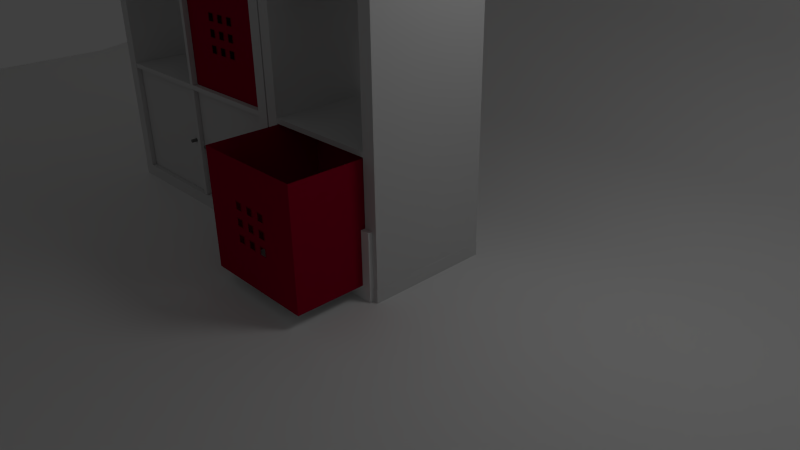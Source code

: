 # Source: EXPEDITconverted.blend  (saved by Blender 2.60.0; exported with 4.5.12 LTS)
import bpy
from mathutils import Matrix  # noqa: F401  (used for matrix-valued properties, if any)

bpy.ops.wm.read_factory_settings(use_empty=True)
scene = bpy.context.scene
scene.name = 'Scene'

# ---- collections
col_collection_1 = bpy.data.collections.new('Collection 1'); scene.collection.children.link(col_collection_1)

# ---- materials (node trees are filled in below, after node groups)
mat_blanc = bpy.data.materials.new('Blanc')
mat_blanc.alpha_threshold = 0.0
mat_blanc.use_transparent_shadow = False
mat_blanc.diffuse_color = (0.64, 0.64, 0.64, 1.0)
mat_blanc.specular_color = (0.5, 0.5, 0.5)
mat_blanc.roughness = 0.5
mat_blanc.line_color = (0.0, 0.0, 0.0, 1.0)
mat_alu = bpy.data.materials.new('alu')
mat_alu.alpha_threshold = 0.0
mat_alu.use_transparent_shadow = False
mat_alu.diffuse_color = (0.1712, 0.1712, 0.1712, 1.0)
mat_alu.specular_color = (0.5, 0.5, 0.5)
mat_alu.roughness = 0.5
mat_alu.line_color = (0.0, 0.0, 0.0, 1.0)
mat_material_001 = bpy.data.materials.new('Material.001')
mat_material_001.alpha_threshold = 0.0
mat_material_001.use_transparent_shadow = False
mat_material_001.diffuse_color = (0.3264, 0.0, 0.02295, 1.0)
mat_material_001.specular_color = (0.1765, 0.07987, 0.07762)
mat_material_001.roughness = 0.5
mat_material_001.line_color = (0.0, 0.0, 0.0, 1.0)
mat_material_003 = bpy.data.materials.new('Material.003')
mat_material_003.alpha_threshold = 0.0
mat_material_003.use_transparent_shadow = False
mat_material_003.diffuse_color = (0.64, 0.64, 0.64, 1.0)
mat_material_003.specular_color = (0.306, 0.306, 0.306)
mat_material_003.roughness = 0.5
mat_material_003.line_color = (0.0, 0.0, 0.0, 1.0)
mat_material = bpy.data.materials.new('Material')
mat_material.alpha_threshold = 0.0
mat_material.use_transparent_shadow = False
mat_material.roughness = 0.5
mat_material.line_color = (0.0, 0.0, 0.0, 1.0)

# ---- material node trees

# ---- world
world_world = bpy.data.worlds.new('World'); scene.world = world_world
world_world.color = (0.05088, 0.05088, 0.05088)
world_world.use_sun_shadow = False
world_world.sun_shadow_jitter_overblur = 0.0
world_world.cycles.sampling_method = 'MANUAL'
world_world.cycles.sample_map_resolution = 256

# ---- cameras
cam_camera_001 = bpy.data.cameras.new('Camera.001')
cam_camera_001.clip_end = 100.0
cam_camera_001.lens = 35.0
cam_camera_001.dof.focus_distance = 0.0
cam_camera_001.dof.aperture_fstop = 128.0
cam_camera = bpy.data.cameras.new('Camera')
cam_camera.clip_end = 100.0
cam_camera.lens = 35.0
cam_camera.ortho_scale = 7.314
cam_camera.dof.focus_distance = 0.0
cam_camera.dof.aperture_fstop = 128.0

# ---- lights
light_lamp_001 = bpy.data.lights.new('Lamp.001', 'AREA')
light_lamp_001.transmission_factor = 0.0
light_lamp_001.cutoff_distance = 30.0
light_lamp_001.energy = 7.854
light_lamp_001.shadow_buffer_clip_start = 1.001
light_lamp_001.shadow_soft_size = 2.0
light_lamp_001.shadow_maximum_resolution = 0.006
light_lamp_001.use_absolute_resolution = True
light_lamp_001.size = 2.0
light_lamp_001.size_y = 1.0
light_lamp_001.cycles.use_multiple_importance_sampling = False
light_area = bpy.data.lights.new('Area', 'AREA')
light_area.color = (1.0, 0.9367, 0.7829)
light_area.transmission_factor = 0.0
light_area.energy = 6.283
light_area.shadow_buffer_clip_start = 0.5
light_area.shadow_soft_size = 1.0
light_area.shadow_maximum_resolution = 0.006
light_area.use_absolute_resolution = True
light_area.size = 1.0
light_area.size_y = 1.0
light_area.cycles.use_multiple_importance_sampling = False
light_lamp = bpy.data.lights.new('Lamp', 'POINT')
light_lamp.transmission_factor = 0.0
light_lamp.cutoff_distance = 30.0
light_lamp.energy = 100.0
light_lamp.shadow_buffer_clip_start = 1.001
light_lamp.shadow_soft_size = 1.0
light_lamp.shadow_maximum_resolution = 0.006
light_lamp.use_absolute_resolution = True
light_lamp.cycles.use_multiple_importance_sampling = False

# ---- meshes
me_cube_009_mesh = bpy.data.meshes.new('Cube_009-mesh')
me_cube_009_mesh.from_pydata([(1.0, 1.0, -1.0), (1.0, -1.0, -1.0), (-1.0, -1.0, -1.0), (-1.0, 1.0, -1.0), (1.0, 1.0, 1.0), (1.0, -1.0, 1.0), (-1.0, -1.0, 1.0), (-1.0, 1.0, 1.0)], [], [(0, 1, 2, 3), (4, 7, 6, 5), (0, 4, 5, 1), (1, 5, 6, 2), (2, 6, 7, 3), (4, 0, 3, 7)])
me_cube_009_mesh.materials.append(mat_blanc)
me_cube_009_mesh.use_remesh_preserve_volume = False
me_cube_009_mesh.use_remesh_preserve_attributes = False
me_cube_009_mesh.use_mirror_vertex_groups = False
me_cube_009_mesh.update()
me_cube_010_mesh = bpy.data.meshes.new('Cube_010-mesh')
me_cube_010_mesh.from_pydata([(1.0, 1.0, -1.0), (1.0, -1.0, -1.0), (-1.0, -1.0, -1.0), (-1.0, 1.0, -1.0), (1.0, 1.0, 1.0), (1.0, -1.0, 1.0), (-1.0, -1.0, 1.0), (-1.0, 1.0, 1.0)], [], [(0, 1, 2, 3), (4, 7, 6, 5), (0, 4, 5, 1), (1, 5, 6, 2), (2, 6, 7, 3), (4, 0, 3, 7)])
me_cube_010_mesh.materials.append(mat_blanc)
me_cube_010_mesh.use_remesh_preserve_volume = False
me_cube_010_mesh.use_remesh_preserve_attributes = False
me_cube_010_mesh.use_mirror_vertex_groups = False
me_cube_010_mesh.update()
me_cube_011_mesh = bpy.data.meshes.new('Cube_011-mesh')
me_cube_011_mesh.from_pydata([(1.0, 1.0, -1.0), (1.0, -1.0, -1.0), (-1.0, -1.0, -1.0), (-1.0, 1.0, -1.0), (1.0, 1.0, 1.0), (1.0, -1.0, 1.0), (-1.0, -1.0, 1.0), (-1.0, 1.0, 1.0)], [], [(0, 1, 2, 3), (4, 7, 6, 5), (0, 4, 5, 1), (1, 5, 6, 2), (2, 6, 7, 3), (4, 0, 3, 7)])
me_cube_011_mesh.materials.append(mat_blanc)
me_cube_011_mesh.use_remesh_preserve_volume = False
me_cube_011_mesh.use_remesh_preserve_attributes = False
me_cube_011_mesh.use_mirror_vertex_groups = False
me_cube_011_mesh.update()
me_cube_012_mesh = bpy.data.meshes.new('Cube_012-mesh')
me_cube_012_mesh.from_pydata([(1.0, 1.0, -1.0), (1.0, -1.0, -1.0), (-1.0, -1.0, -1.0), (-1.0, 1.0, -1.0), (1.0, 1.0, 1.0), (1.0, -1.0, 1.0), (-1.0, -1.0, 1.0), (-1.0, 1.0, 1.0)], [], [(0, 1, 2, 3), (4, 7, 6, 5), (0, 4, 5, 1), (1, 5, 6, 2), (2, 6, 7, 3), (4, 0, 3, 7)])
me_cube_012_mesh.materials.append(mat_blanc)
me_cube_012_mesh.use_remesh_preserve_volume = False
me_cube_012_mesh.use_remesh_preserve_attributes = False
me_cube_012_mesh.use_mirror_vertex_groups = False
me_cube_012_mesh.update()
me_cube_013_mesh = bpy.data.meshes.new('Cube_013-mesh')
me_cube_013_mesh.from_pydata([(1.0, 1.0, -1.0), (1.0, -1.0, -1.0), (-1.0, -1.0, -1.0), (-1.0, 1.0, -1.0), (1.0, 1.0, 1.0), (1.0, -1.0, 1.0), (-1.0, -1.0, 1.0), (-1.0, 1.0, 1.0)], [], [(0, 1, 2, 3), (4, 7, 6, 5), (0, 4, 5, 1), (1, 5, 6, 2), (2, 6, 7, 3), (4, 0, 3, 7)])
me_cube_013_mesh.materials.append(mat_blanc)
me_cube_013_mesh.use_remesh_preserve_volume = False
me_cube_013_mesh.use_remesh_preserve_attributes = False
me_cube_013_mesh.use_mirror_vertex_groups = False
me_cube_013_mesh.update()
me_cube_014_mesh = bpy.data.meshes.new('Cube_014-mesh')
me_cube_014_mesh.from_pydata([(1.0, 1.0, -1.0), (1.0, -1.0, -1.0), (-1.0, -1.0, -1.0), (-1.0, 1.0, -1.0), (1.0, 1.0, 1.0), (1.0, -1.0, 1.0), (-1.0, -1.0, 1.0), (-1.0, 1.0, 1.0)], [], [(0, 1, 2, 3), (4, 7, 6, 5), (0, 4, 5, 1), (1, 5, 6, 2), (2, 6, 7, 3), (4, 0, 3, 7)])
me_cube_014_mesh.materials.append(mat_blanc)
me_cube_014_mesh.use_remesh_preserve_volume = False
me_cube_014_mesh.use_remesh_preserve_attributes = False
me_cube_014_mesh.use_mirror_vertex_groups = False
me_cube_014_mesh.update()
me_cube_015_mesh = bpy.data.meshes.new('Cube_015-mesh')
me_cube_015_mesh.from_pydata([(1.0, 1.0, -1.0), (1.0, -1.0, -1.0), (-1.0, -1.0, -1.0), (-1.0, 1.0, -1.0), (1.0, 1.0, 1.0), (1.0, -1.0, 1.0), (-1.0, -1.0, 1.0), (-1.0, 1.0, 1.0)], [], [(0, 1, 2, 3), (4, 7, 6, 5), (0, 4, 5, 1), (1, 5, 6, 2), (2, 6, 7, 3), (4, 0, 3, 7)])
me_cube_015_mesh.materials.append(mat_blanc)
me_cube_015_mesh.use_remesh_preserve_volume = False
me_cube_015_mesh.use_remesh_preserve_attributes = False
me_cube_015_mesh.use_mirror_vertex_groups = False
me_cube_015_mesh.update()
me_cube_mesh = bpy.data.meshes.new('Cube-mesh')
me_cube_mesh.from_pydata([(1.0, 1.0, -1.0), (1.0, -1.0, -1.0), (-1.0, -1.0, -1.0), (-1.0, 1.0, -1.0), (1.0, 1.0, 1.0), (1.0, -1.0, 1.0), (-1.0, -1.0, 1.0), (-1.0, 1.0, 1.0)], [], [(0, 1, 2, 3), (4, 7, 6, 5), (0, 4, 5, 1), (1, 5, 6, 2), (2, 6, 7, 3), (4, 0, 3, 7)])
me_cube_mesh.materials.append(mat_blanc)
me_cube_mesh.use_remesh_preserve_volume = False
me_cube_mesh.use_remesh_preserve_attributes = False
me_cube_mesh.use_mirror_vertex_groups = False
me_cube_mesh.update()
me_cube_001_mesh = bpy.data.meshes.new('Cube_001-mesh')
me_cube_001_mesh.from_pydata([(1.0, 1.0, -1.0), (1.0, -1.0, -1.0), (-1.0, -1.0, -1.0), (-1.0, 1.0, -1.0), (1.0, 1.0, 1.0), (1.0, -1.0, 1.0), (-1.0, -1.0, 1.0), (-1.0, 1.0, 1.0)], [], [(0, 1, 2, 3), (4, 7, 6, 5), (0, 4, 5, 1), (1, 5, 6, 2), (2, 6, 7, 3), (4, 0, 3, 7)])
me_cube_001_mesh.materials.append(mat_blanc)
me_cube_001_mesh.use_remesh_preserve_volume = False
me_cube_001_mesh.use_remesh_preserve_attributes = False
me_cube_001_mesh.use_mirror_vertex_groups = False
me_cube_001_mesh.update()
me_cube_002_mesh = bpy.data.meshes.new('Cube_002-mesh')
me_cube_002_mesh.from_pydata([(1.0, 1.0, -1.0), (1.0, -1.0, -1.0), (-1.0, -1.0, -1.0), (-1.0, 1.0, -1.0), (1.0, 1.0, 1.0), (1.0, -1.0, 1.0), (-1.0, -1.0, 1.0), (-1.0, 1.0, 1.0)], [], [(0, 1, 2, 3), (4, 7, 6, 5), (0, 4, 5, 1), (1, 5, 6, 2), (2, 6, 7, 3), (4, 0, 3, 7)])
me_cube_002_mesh.materials.append(mat_blanc)
me_cube_002_mesh.use_remesh_preserve_volume = False
me_cube_002_mesh.use_remesh_preserve_attributes = False
me_cube_002_mesh.use_mirror_vertex_groups = False
me_cube_002_mesh.update()
me_cube_004_mesh = bpy.data.meshes.new('Cube_004-mesh')
me_cube_004_mesh.from_pydata([(1.0, 1.0, -1.0), (1.0, -1.0, -1.0), (-1.0, -1.0, -1.0), (-1.0, 1.0, -1.0), (1.0, 1.0, 1.0), (1.0, -1.0, 1.0), (-1.0, -1.0, 1.0), (-1.0, 1.0, 1.0)], [], [(0, 1, 2, 3), (4, 7, 6, 5), (0, 4, 5, 1), (1, 5, 6, 2), (2, 6, 7, 3), (4, 0, 3, 7)])
me_cube_004_mesh.materials.append(mat_blanc)
me_cube_004_mesh.use_remesh_preserve_volume = False
me_cube_004_mesh.use_remesh_preserve_attributes = False
me_cube_004_mesh.use_mirror_vertex_groups = False
me_cube_004_mesh.update()
me_cube_005_mesh = bpy.data.meshes.new('Cube_005-mesh')
me_cube_005_mesh.from_pydata([(1.0, 1.0, -1.0), (1.0, -1.0, -1.0), (-1.0, -1.0, -1.0), (-1.0, 1.0, -1.0), (1.0, 1.0, 1.0), (1.0, -1.0, 1.0), (-1.0, -1.0, 1.0), (-1.0, 1.0, 1.0)], [], [(0, 1, 2, 3), (4, 7, 6, 5), (0, 4, 5, 1), (1, 5, 6, 2), (2, 6, 7, 3), (4, 0, 3, 7)])
me_cube_005_mesh.materials.append(mat_blanc)
me_cube_005_mesh.use_remesh_preserve_volume = False
me_cube_005_mesh.use_remesh_preserve_attributes = False
me_cube_005_mesh.use_mirror_vertex_groups = False
me_cube_005_mesh.update()
me_cube_006_mesh = bpy.data.meshes.new('Cube_006-mesh')
me_cube_006_mesh.from_pydata([(1.0, 1.0, -1.0), (1.0, -1.0, -1.0), (-1.0, -1.0, -1.0), (-1.0, 1.0, -1.0), (1.0, 1.0, 1.0), (1.0, -1.0, 1.0), (-1.0, -1.0, 1.0), (-1.0, 1.0, 1.0)], [], [(0, 1, 2, 3), (4, 7, 6, 5), (0, 4, 5, 1), (1, 5, 6, 2), (2, 6, 7, 3), (4, 0, 3, 7)])
me_cube_006_mesh.materials.append(mat_blanc)
me_cube_006_mesh.use_remesh_preserve_volume = False
me_cube_006_mesh.use_remesh_preserve_attributes = False
me_cube_006_mesh.use_mirror_vertex_groups = False
me_cube_006_mesh.update()
me_cube_007_mesh = bpy.data.meshes.new('Cube_007-mesh')
me_cube_007_mesh.from_pydata([(1.0, 1.0, -1.0), (1.0, -1.0, -1.0), (-1.0, -1.0, -1.0), (-1.0, 1.0, -1.0), (1.0, 1.0, 1.0), (1.0, -1.0, 1.0), (-1.0, -1.0, 1.0), (-1.0, 1.0, 1.0)], [], [(0, 1, 2, 3), (4, 7, 6, 5), (0, 4, 5, 1), (1, 5, 6, 2), (2, 6, 7, 3), (4, 0, 3, 7)])
me_cube_007_mesh.materials.append(mat_blanc)
me_cube_007_mesh.use_remesh_preserve_volume = False
me_cube_007_mesh.use_remesh_preserve_attributes = False
me_cube_007_mesh.use_mirror_vertex_groups = False
me_cube_007_mesh.update()
me_cube_008_mesh = bpy.data.meshes.new('Cube_008-mesh')
me_cube_008_mesh.from_pydata([(1.0, 1.0, -1.0), (1.0, -1.0, -1.0), (-1.0, -1.0, -1.0), (-1.0, 1.0, -1.0), (1.0, 1.0, 1.0), (1.0, -1.0, 1.0), (-1.0, -1.0, 1.0), (-1.0, 1.0, 1.0)], [], [(0, 1, 2, 3), (4, 7, 6, 5), (0, 4, 5, 1), (1, 5, 6, 2), (2, 6, 7, 3), (4, 0, 3, 7)])
me_cube_008_mesh.materials.append(mat_blanc)
me_cube_008_mesh.use_remesh_preserve_volume = False
me_cube_008_mesh.use_remesh_preserve_attributes = False
me_cube_008_mesh.use_mirror_vertex_groups = False
me_cube_008_mesh.update()
me_plane_002_mesh = bpy.data.meshes.new('Plane_002-mesh')
me_plane_002_mesh.from_pydata([(1.0, 0.1261, 0.0), (1.0, -1.0, 0.0), (-1.0, -1.0, 0.0), (-1.0, 0.1261, 0.0), (1.0, 0.2702, 0.01921), (-1.0, 0.2702, 0.01921), (1.0, 0.4367, 0.1088), (-1.0, 0.4367, 0.1088), (1.0, 0.5231, 0.2561), (-1.0, 0.5231, 0.2561), (-1.0, 0.5743, 0.4674), (1.0, 0.5743, 0.4674), (-1.0, 0.5711, 0.7395), (1.0, 0.5711, 0.7395), (-1.0, 0.4751, 0.8867), (1.0, 0.4751, 0.8867), (1.0, 0.2926, 0.9892), (-1.0, 0.2926, 0.9892), (-1.0, 0.03651, 1.04), (1.0, 0.03651, 1.04)], [], [(0, 3, 2, 1), (3, 0, 4, 5), (5, 4, 6, 7), (7, 6, 8, 9), (9, 8, 11, 10), (10, 11, 13, 12), (12, 13, 15, 14), (14, 15, 16, 17), (17, 16, 19, 18)])
me_plane_002_mesh.polygons.foreach_set('use_smooth', [True] * 9)
me_plane_002_mesh.use_remesh_preserve_volume = False
me_plane_002_mesh.use_remesh_preserve_attributes = False
me_plane_002_mesh.use_mirror_vertex_groups = False
me_plane_002_mesh.update()
me_cube_021_mesh = bpy.data.meshes.new('Cube_021-mesh')
me_cube_021_mesh.from_pydata([(1.0, 1.0, -1.0), (1.0, -1.0, -1.0), (-1.0, -1.0, -1.0), (-1.0, 1.0, -1.0), (1.0, 1.0, 1.0), (1.0, -1.0, 1.0), (-1.0, -1.0, 1.0), (-1.0, 1.0, 1.0)], [], [(0, 1, 2, 3), (4, 7, 6, 5), (0, 4, 5, 1), (1, 5, 6, 2), (2, 6, 7, 3), (4, 0, 3, 7)])
me_cube_021_mesh.materials.append(mat_blanc)
me_cube_021_mesh.use_remesh_preserve_volume = False
me_cube_021_mesh.use_remesh_preserve_attributes = False
me_cube_021_mesh.use_mirror_vertex_groups = False
me_cube_021_mesh.update()
me_cylinder_mesh = bpy.data.meshes.new('Cylinder-mesh')
me_cylinder_mesh.from_pydata([(0.0, 0.8951, -1.0), (0.2317, 0.8646, -1.0), (0.4476, 0.7752, -1.0), (0.6329, 0.6329, -1.0), (0.7752, 0.4476, -1.0), (0.8646, 0.2317, -1.0), (0.8951, 1.235e-07, -1.0), (0.8646, -0.2317, -1.0), (0.7752, -0.4476, -1.0), (0.6329, -0.6329, -1.0), (0.4476, -0.7752, -1.0), (0.2317, -0.8646, -1.0), (3.632e-07, -0.8951, -1.0), (-0.2317, -0.8646, -1.0), (-0.4476, -0.7752, -1.0), (-0.6329, -0.6329, -1.0), (-0.7752, -0.4476, -1.0), (-0.8646, -0.2317, -1.0), (-0.8951, -3.603e-07, -1.0), (-0.8646, 0.2317, -1.0), (-0.7752, 0.4476, -1.0), (-0.6329, 0.6329, -1.0), (-0.4476, 0.7752, -1.0), (-0.2317, 0.8646, -1.0), (-7.788e-07, 1.0, 1.0), (0.2588, 0.9659, 1.0), (0.5, 0.866, 1.0), (0.7071, 0.7071, 1.0), (0.866, 0.5, 1.0), (0.9659, 0.2588, 1.0), (1.0, 1.093e-06, 1.0), (0.9659, -0.2588, 1.0), (0.866, -0.5, 1.0), (0.7071, -0.7071, 1.0), (0.5, -0.866, 1.0), (0.2588, -0.9659, 1.0), (-9.775e-07, -1.0, 1.0), (-0.2588, -0.9659, 1.0), (-0.5, -0.866, 1.0), (-0.7071, -0.7071, 1.0), (-0.866, -0.5, 1.0), (-0.9659, -0.2588, 1.0), (-1.0, 3.525e-06, 1.0), (-0.9659, 0.2588, 1.0), (-0.866, 0.5, 1.0), (-0.7071, 0.7071, 1.0), (-0.5, 0.866, 1.0), (-0.2588, 0.9659, 1.0), (0.0, 0.0, -1.0), (0.0, 0.0, 1.0), (0.2588, 0.9659, -0.8819), (0.2317, 0.8646, -0.7669), (0.2588, 0.9659, -0.6518), (0.2317, 0.8646, -0.5368), (0.2588, 0.9659, -0.4218), (0.2317, 0.8646, -0.3067), (0.2588, 0.9659, -0.1917), (0.0, 1.0, -0.8819), (-1.596e-07, 0.8951, -0.7669), (-2.921e-07, 1.0, -0.6518), (-3.339e-07, 0.8951, -0.5368), (-4.868e-07, 1.0, -0.4218), (-5.082e-07, 0.8951, -0.3067), (-6.815e-07, 1.0, -0.1917), (0.5, 0.866, -0.8819), (0.4476, 0.7752, -0.7669), (0.5, 0.866, -0.6518), (0.4476, 0.7752, -0.5368), (0.5, 0.866, -0.4218), (0.4476, 0.7752, -0.3067), (0.5, 0.866, -0.1917), (0.7071, 0.7071, -0.8819), (0.6329, 0.6329, -0.7669), (0.7071, 0.7071, -0.6518), (0.6329, 0.6329, -0.5368), (0.7071, 0.7071, -0.4218), (0.6329, 0.6329, -0.3067), (0.7071, 0.7071, -0.1917), (0.866, 0.5, -0.8819), (0.7752, 0.4476, -0.7669), (0.866, 0.5, -0.6518), (0.7752, 0.4476, -0.5368), (0.866, 0.5, -0.4218), (0.7752, 0.4476, -0.3067), (0.866, 0.5, -0.1917), (0.9659, 0.2588, -0.8819), (0.8646, 0.2317, -0.7669), (0.9659, 0.2588, -0.6518), (0.8646, 0.2317, -0.5368), (0.9659, 0.2588, -0.4218), (0.8646, 0.2317, -0.3067), (0.9659, 0.2588, -0.1917), (1.0, 2.187e-07, -0.8819), (0.8951, 3.772e-07, -0.7669), (1.0, 5.059e-07, -0.6518), (0.8951, 6.314e-07, -0.5368), (1.0, 7.931e-07, -0.4218), (0.8951, 8.855e-07, -0.3067), (1.0, 1.08e-06, -0.1917), (0.9659, -0.2588, -0.8819), (0.8646, -0.2317, -0.7669), (0.9659, -0.2588, -0.6518), (0.8646, -0.2317, -0.5368), (0.9659, -0.2588, -0.4218), (0.8646, -0.2317, -0.3067), (0.9659, -0.2588, -0.1917), (0.866, -0.5, -0.8819), (0.7752, -0.4476, -0.7669), (0.866, -0.5, -0.6518), (0.7752, -0.4476, -0.5368), (0.866, -0.5, -0.4218), (0.7752, -0.4476, -0.3067), (0.866, -0.5, -0.1917), (0.7071, -0.7071, -0.8819), (0.6329, -0.6329, -0.7669), (0.7071, -0.7071, -0.6518), (0.6329, -0.6329, -0.5368), (0.7071, -0.7071, -0.4218), (0.6329, -0.6329, -0.3067), (0.7071, -0.7071, -0.1917), (0.5, -0.866, -0.8819), (0.4476, -0.7752, -0.7669), (0.5, -0.866, -0.6518), (0.4476, -0.7752, -0.5368), (0.5, -0.866, -0.4218), (0.4476, -0.7752, -0.3067), (0.5, -0.866, -0.1917), (0.2588, -0.9659, -0.8819), (0.2317, -0.8646, -0.7669), (0.2588, -0.9659, -0.6518), (0.2317, -0.8646, -0.5368), (0.2588, -0.9659, -0.4218), (0.2317, -0.8646, -0.3067), (0.2588, -0.9659, -0.1917), (2.185e-07, -1.0, -0.8819), (0.0, -0.8951, -0.7669), (-1.232e-07, -1.0, -0.6518), (-2.486e-07, -0.8951, -0.5368), (-4.649e-07, -1.0, -0.4218), (-5.545e-07, -0.8951, -0.3067), (-8.067e-07, -1.0, -0.1917), (-0.2588, -0.9659, -0.8819), (-0.2317, -0.8646, -0.7669), (-0.2588, -0.9659, -0.6518), (-0.2317, -0.8646, -0.5368), (-0.2588, -0.9659, -0.4218), (-0.2317, -0.8646, -0.3067), (-0.2588, -0.9659, -0.1917), (-0.5, -0.866, -0.8819), (-0.4476, -0.7752, -0.7669), (-0.5, -0.866, -0.6518), (-0.4476, -0.7752, -0.5368), (-0.5, -0.866, -0.4218), (-0.4476, -0.7752, -0.3067), (-0.5, -0.866, -0.1917), (-0.7071, -0.7071, -0.8819), (-0.6329, -0.6329, -0.7669), (-0.7071, -0.7071, -0.6518), (-0.6329, -0.6329, -0.5368), (-0.7071, -0.7071, -0.4218), (-0.6329, -0.6329, -0.3067), (-0.7071, -0.7071, -0.1917), (-0.866, -0.5, -0.8819), (-0.7752, -0.4476, -0.7669), (-0.866, -0.5, -0.6518), (-0.7752, -0.4476, -0.5368), (-0.866, -0.5, -0.4218), (-0.7752, -0.4476, -0.3067), (-0.866, -0.5, -0.1917), (-0.9659, -0.2588, -0.8819), (-0.8646, -0.2317, -0.7669), (-0.9659, -0.2588, -0.6518), (-0.8646, -0.2317, -0.5368), (-0.9659, -0.2588, -0.4218), (-0.8646, -0.2317, -0.3067), (-0.9659, -0.2588, -0.1917), (-1.0, 0.0, -0.8819), (-0.8951, 5.586e-07, -0.7669), (-1.0, 1.08e-06, -0.6518), (-0.8951, 1.478e-06, -0.5368), (-1.0, 2.11e-06, -0.4218), (-0.8951, 2.397e-06, -0.3067), (-1.0, 3.141e-06, -0.1917), (-0.9659, 0.2588, -0.8819), (-0.8646, 0.2317, -0.7669), (-0.9659, 0.2588, -0.6518), (-0.8646, 0.2317, -0.5368), (-0.9659, 0.2588, -0.4218), (-0.8646, 0.2317, -0.3067), (-0.9659, 0.2588, -0.1917), (-0.866, 0.5, -0.8819), (-0.7752, 0.4476, -0.7669), (-0.866, 0.5, -0.6518), (-0.7752, 0.4476, -0.5368), (-0.866, 0.5, -0.4218), (-0.7752, 0.4476, -0.3067), (-0.866, 0.5, -0.1917), (-0.7071, 0.7071, -0.8819), (-0.6329, 0.6329, -0.7669), (-0.7071, 0.7071, -0.6518), (-0.6329, 0.6329, -0.5368), (-0.7071, 0.7071, -0.4218), (-0.6329, 0.6329, -0.3067), (-0.7071, 0.7071, -0.1917), (-0.5, 0.866, -0.8819), (-0.4476, 0.7752, -0.7669), (-0.5, 0.866, -0.6518), (-0.4476, 0.7752, -0.5368), (-0.5, 0.866, -0.4218), (-0.4476, 0.7752, -0.3067), (-0.5, 0.866, -0.1917), (-0.2588, 0.9659, -0.8819), (-0.2317, 0.8646, -0.7669), (-0.2588, 0.9659, -0.6518), (-0.2317, 0.8646, -0.5368), (-0.2588, 0.9659, -0.4218), (-0.2317, 0.8646, -0.3067), (-0.2588, 0.9659, -0.1917)], [], [(48, 0, 1), (49, 25, 24), (48, 1, 2), (49, 26, 25), (48, 2, 3), (49, 27, 26), (48, 3, 4), (49, 28, 27), (48, 4, 5), (49, 29, 28), (48, 5, 6), (49, 30, 29), (48, 6, 7), (49, 31, 30), (48, 7, 8), (49, 32, 31), (48, 8, 9), (49, 33, 32), (48, 9, 10), (49, 34, 33), (48, 10, 11), (49, 35, 34), (48, 11, 12), (49, 36, 35), (48, 12, 13), (49, 37, 36), (48, 13, 14), (49, 38, 37), (48, 14, 15), (49, 39, 38), (48, 15, 16), (49, 40, 39), (48, 16, 17), (49, 41, 40), (48, 17, 18), (49, 42, 41), (48, 18, 19), (49, 43, 42), (48, 19, 20), (49, 44, 43), (48, 20, 21), (49, 45, 44), (48, 21, 22), (49, 46, 45), (48, 22, 23), (49, 47, 46), (23, 0, 48), (49, 24, 47), (0, 57, 50, 1), (57, 58, 51, 50), (58, 59, 52, 51), (59, 60, 53, 52), (60, 61, 54, 53), (61, 62, 55, 54), (62, 63, 56, 55), (63, 24, 25, 56), (1, 50, 64, 2), (50, 51, 65, 64), (51, 52, 66, 65), (52, 53, 67, 66), (53, 54, 68, 67), (54, 55, 69, 68), (55, 56, 70, 69), (56, 25, 26, 70), (2, 64, 71, 3), (64, 65, 72, 71), (65, 66, 73, 72), (66, 67, 74, 73), (67, 68, 75, 74), (68, 69, 76, 75), (69, 70, 77, 76), (70, 26, 27, 77), (3, 71, 78, 4), (71, 72, 79, 78), (72, 73, 80, 79), (73, 74, 81, 80), (74, 75, 82, 81), (75, 76, 83, 82), (76, 77, 84, 83), (77, 27, 28, 84), (4, 78, 85, 5), (78, 79, 86, 85), (79, 80, 87, 86), (80, 81, 88, 87), (81, 82, 89, 88), (82, 83, 90, 89), (83, 84, 91, 90), (84, 28, 29, 91), (5, 85, 92, 6), (85, 86, 93, 92), (86, 87, 94, 93), (87, 88, 95, 94), (88, 89, 96, 95), (89, 90, 97, 96), (90, 91, 98, 97), (91, 29, 30, 98), (6, 92, 99, 7), (92, 93, 100, 99), (93, 94, 101, 100), (94, 95, 102, 101), (95, 96, 103, 102), (96, 97, 104, 103), (97, 98, 105, 104), (98, 30, 31, 105), (7, 99, 106, 8), (99, 100, 107, 106), (100, 101, 108, 107), (101, 102, 109, 108), (102, 103, 110, 109), (103, 104, 111, 110), (104, 105, 112, 111), (105, 31, 32, 112), (8, 106, 113, 9), (106, 107, 114, 113), (107, 108, 115, 114), (108, 109, 116, 115), (109, 110, 117, 116), (110, 111, 118, 117), (111, 112, 119, 118), (112, 32, 33, 119), (9, 113, 120, 10), (113, 114, 121, 120), (114, 115, 122, 121), (115, 116, 123, 122), (116, 117, 124, 123), (117, 118, 125, 124), (118, 119, 126, 125), (119, 33, 34, 126), (10, 120, 127, 11), (120, 121, 128, 127), (121, 122, 129, 128), (122, 123, 130, 129), (123, 124, 131, 130), (124, 125, 132, 131), (125, 126, 133, 132), (126, 34, 35, 133), (11, 127, 134, 12), (127, 128, 135, 134), (128, 129, 136, 135), (129, 130, 137, 136), (130, 131, 138, 137), (131, 132, 139, 138), (132, 133, 140, 139), (133, 35, 36, 140), (12, 134, 141, 13), (134, 135, 142, 141), (135, 136, 143, 142), (136, 137, 144, 143), (137, 138, 145, 144), (138, 139, 146, 145), (139, 140, 147, 146), (140, 36, 37, 147), (13, 141, 148, 14), (141, 142, 149, 148), (142, 143, 150, 149), (143, 144, 151, 150), (144, 145, 152, 151), (145, 146, 153, 152), (146, 147, 154, 153), (147, 37, 38, 154), (14, 148, 155, 15), (148, 149, 156, 155), (149, 150, 157, 156), (150, 151, 158, 157), (151, 152, 159, 158), (152, 153, 160, 159), (153, 154, 161, 160), (154, 38, 39, 161), (15, 155, 162, 16), (155, 156, 163, 162), (156, 157, 164, 163), (157, 158, 165, 164), (158, 159, 166, 165), (159, 160, 167, 166), (160, 161, 168, 167), (161, 39, 40, 168), (16, 162, 169, 17), (162, 163, 170, 169), (163, 164, 171, 170), (164, 165, 172, 171), (165, 166, 173, 172), (166, 167, 174, 173), (167, 168, 175, 174), (168, 40, 41, 175), (17, 169, 176, 18), (169, 170, 177, 176), (170, 171, 178, 177), (171, 172, 179, 178), (172, 173, 180, 179), (173, 174, 181, 180), (174, 175, 182, 181), (175, 41, 42, 182), (18, 176, 183, 19), (176, 177, 184, 183), (177, 178, 185, 184), (178, 179, 186, 185), (179, 180, 187, 186), (180, 181, 188, 187), (181, 182, 189, 188), (182, 42, 43, 189), (19, 183, 190, 20), (183, 184, 191, 190), (184, 185, 192, 191), (185, 186, 193, 192), (186, 187, 194, 193), (187, 188, 195, 194), (188, 189, 196, 195), (189, 43, 44, 196), (20, 190, 197, 21), (190, 191, 198, 197), (191, 192, 199, 198), (192, 193, 200, 199), (193, 194, 201, 200), (194, 195, 202, 201), (195, 196, 203, 202), (196, 44, 45, 203), (21, 197, 204, 22), (197, 198, 205, 204), (198, 199, 206, 205), (199, 200, 207, 206), (200, 201, 208, 207), (201, 202, 209, 208), (202, 203, 210, 209), (203, 45, 46, 210), (22, 204, 211, 23), (204, 205, 212, 211), (205, 206, 213, 212), (206, 207, 214, 213), (207, 208, 215, 214), (208, 209, 216, 215), (209, 210, 217, 216), (210, 46, 47, 217), (24, 63, 217, 47), (63, 62, 216, 217), (62, 61, 215, 216), (61, 60, 214, 215), (60, 59, 213, 214), (59, 58, 212, 213), (58, 57, 211, 212), (57, 0, 23, 211)])
me_cylinder_mesh.polygons.foreach_set('use_smooth', [True] * 240)
me_cylinder_mesh.materials.append(mat_alu)
me_cylinder_mesh.use_remesh_preserve_volume = False
me_cylinder_mesh.use_remesh_preserve_attributes = False
me_cylinder_mesh.use_mirror_vertex_groups = False
me_cylinder_mesh.update()
me_cube_022_mesh = bpy.data.meshes.new('Cube_022-mesh')
me_cube_022_mesh.from_pydata([(1.0, 1.0, -1.0), (1.0, -1.0, -1.0), (-1.0, -1.0, -1.0), (-1.0, 1.0, -1.0), (1.0, 1.0, 1.0), (1.0, -1.0, 1.0), (-1.0, -1.0, 1.0), (-1.0, 1.0, 1.0), (0.3333, -1.0, -1.0), (-0.3333, -1.0, -1.0), (0.3333, 1.0, -1.0), (-0.3333, 1.0, -1.0), (0.3333, -1.0, 1.0), (-0.3333, -1.0, 1.0), (0.3333, 1.0, 1.0), (-0.3333, 1.0, 1.0), (1.0, -1.0, -0.3333), (1.0, -1.0, 0.3333), (1.0, 1.0, -0.3333), (1.0, 1.0, 0.3333), (-1.0, -1.0, -0.3333), (-1.0, -1.0, 0.3333), (-1.0, 1.0, -0.3333), (-1.0, 1.0, 0.3333), (0.3333, -1.0, -0.3333), (0.3333, -1.0, 0.3333), (-0.3333, -1.0, -0.3333), (-0.3333, -1.0, 0.3333), (0.3333, 1.0, -0.3333), (0.3333, 1.0, 0.3333), (-0.3333, 1.0, -0.3333), (-0.3333, 1.0, 0.3333), (0.2, -1.0, -1.0), (0.06667, -1.0, -1.0), (-0.06667, -1.0, -1.0), (-0.2, -1.0, -1.0), (0.2, 1.0, -1.0), (0.06667, 1.0, -1.0), (-0.06667, 1.0, -1.0), (-0.2, 1.0, -1.0), (0.2, -1.0, 1.0), (0.06667, -1.0, 1.0), (-0.06667, -1.0, 1.0), (-0.2, -1.0, 1.0), (0.2, 1.0, 1.0), (0.06667, 1.0, 1.0), (-0.06667, 1.0, 1.0), (-0.2, 1.0, 1.0), (-0.2, -1.0, 0.3333), (-0.06667, -1.0, 0.3333), (0.06667, -1.0, 0.3333), (0.2, -1.0, 0.3333), (-0.2, -1.0, -0.3333), (-0.06667, -1.0, -0.3333), (0.06667, -1.0, -0.3333), (0.2, -1.0, -0.3333), (0.2, 1.0, -0.3333), (0.06667, 1.0, -0.3333), (-0.06667, 1.0, -0.3333), (-0.2, 1.0, -0.3333), (0.2, 1.0, 0.3333), (0.06667, 1.0, 0.3333), (-0.06667, 1.0, 0.3333), (-0.2, 1.0, 0.3333), (1.0, -1.0, 0.2), (1.0, -1.0, 0.06667), (1.0, -1.0, -0.06667), (1.0, -1.0, -0.2), (1.0, 1.0, -0.2), (1.0, 1.0, -0.06667), (1.0, 1.0, 0.06667), (1.0, 1.0, 0.2), (-1.0, -1.0, -0.2), (-1.0, -1.0, -0.06667), (-1.0, -1.0, 0.06667), (-1.0, -1.0, 0.2), (-1.0, 1.0, 0.2), (-1.0, 1.0, 0.06667), (-1.0, 1.0, -0.06667), (-1.0, 1.0, -0.2), (0.3333, -1.0, -0.2), (0.3333, -1.0, -0.06667), (0.3333, -1.0, 0.06667), (0.3333, -1.0, 0.2), (-0.3333, -1.0, -0.2), (-0.3333, -1.0, -0.06667), (-0.3333, -1.0, 0.06667), (-0.3333, -1.0, 0.2), (0.3333, 1.0, 0.2), (0.3333, 1.0, 0.06667), (0.3333, 1.0, -0.06667), (0.3333, 1.0, -0.2), (-0.3333, 1.0, 0.2), (-0.3333, 1.0, 0.06667), (-0.3333, 1.0, -0.06667), (-0.3333, 1.0, -0.2), (-0.2, -1.0, 0.2), (-0.2, -1.0, 0.06667), (-0.2, -1.0, -0.06667), (-0.2, -1.0, -0.2), (-0.06667, -1.0, 0.2), (-0.06667, -1.0, 0.06667), (-0.06667, -1.0, -0.06667), (-0.06667, -1.0, -0.2), (0.06667, -1.0, 0.2), (0.06667, -1.0, 0.06667), (0.06667, -1.0, -0.06667), (0.06667, -1.0, -0.2), (0.2, -1.0, 0.2), (0.2, -1.0, 0.06667), (0.2, -1.0, -0.06667), (0.2, -1.0, -0.2), (-0.2, 1.0, -0.2), (-0.2, 1.0, -0.06667), (-0.2, 1.0, 0.06667), (-0.2, 1.0, 0.2), (-0.06667, 1.0, -0.2), (-0.06667, 1.0, -0.06667), (-0.06667, 1.0, 0.06667), (-0.06667, 1.0, 0.2), (0.06667, 1.0, -0.2), (0.06667, 1.0, -0.06667), (0.06667, 1.0, 0.06667), (0.06667, 1.0, 0.2), (0.2, 1.0, -0.2), (0.2, 1.0, -0.06667), (0.2, 1.0, 0.06667), (0.2, 1.0, 0.2), (0.3333, 1.011, -0.2), (0.2, 1.011, -0.2), (0.3333, 1.011, -0.06667), (0.2, 1.011, -0.06667), (0.3333, 1.011, 0.06667), (0.2, 1.011, 0.06667), (0.3333, 1.011, 0.2), (0.2, 1.011, 0.2), (-0.06667, 1.011, -0.2), (0.06667, 1.011, -0.2), (-0.06667, 1.011, -0.06667), (0.06667, 1.011, -0.06667), (-0.06667, 1.011, 0.06667), (0.06667, 1.011, 0.06667), (-0.06667, 1.011, 0.2), (0.06667, 1.011, 0.2), (-0.3333, 1.011, -0.2), (-0.2, 1.011, -0.2), (-0.3333, 1.011, -0.06667), (-0.2, 1.011, -0.06667), (-0.3333, 1.011, 0.06667), (-0.2, 1.011, 0.06667), (-0.3333, 1.011, 0.2), (-0.2, 1.011, 0.2), (0.3333, -1.011, 0.2), (0.2, -1.011, 0.2), (0.3333, -1.011, 0.06667), (0.2, -1.011, 0.06667), (0.3333, -1.011, -0.06667), (0.2, -1.011, -0.06667), (0.3333, -1.011, -0.2), (0.2, -1.011, -0.2), (-0.06667, -1.011, 0.2), (0.06667, -1.011, 0.2), (-0.06667, -1.011, 0.06667), (0.06667, -1.011, 0.06667), (-0.06667, -1.011, -0.06667), (0.06667, -1.011, -0.06667), (-0.06667, -1.011, -0.2), (0.06667, -1.011, -0.2), (-0.3333, -1.011, 0.2), (-0.2, -1.011, 0.2), (-0.3333, -1.011, 0.06667), (-0.2, -1.011, 0.06667), (-0.3333, -1.011, -0.06667), (-0.2, -1.011, -0.06667), (-0.3333, -1.011, -0.2), (-0.2, -1.011, -0.2), (0.2, 1.011, 0.3333), (0.2, 1.011, -0.3333), (0.06667, 1.011, 0.3333), (0.06667, 1.011, -0.3333), (-0.06667, 1.011, 0.3333), (-0.06667, 1.011, -0.3333), (-0.2, 1.011, 0.3333), (-0.2, 1.011, -0.3333), (0.2, -1.011, -0.3333), (0.2, -1.011, 0.3333), (0.06667, -1.011, -0.3333), (0.06667, -1.011, 0.3333), (-0.06667, -1.011, -0.3333), (-0.06667, -1.011, 0.3333), (-0.2, -1.011, -0.3333), (-0.2, -1.011, 0.3333), (-0.3333, 1.011, -0.3333), (-0.3333, 1.011, 0.3333), (0.3333, 1.011, -0.3333), (0.3333, 1.011, 0.3333), (-0.3333, -1.011, 0.3333), (-0.3333, -1.011, -0.3333), (0.3333, -1.011, 0.3333), (0.3333, -1.011, -0.3333)], [], [(0, 18, 16, 1), (19, 4, 5, 17), (2, 20, 22, 3), (21, 6, 7, 23), (12, 25, 17, 5), (24, 8, 1, 16), (6, 21, 27, 13), (20, 2, 9, 26), (18, 0, 10, 28), (29, 14, 4, 19), (3, 22, 30, 11), (23, 7, 15, 31), (27, 48, 43, 13), (48, 49, 42, 43), (49, 50, 41, 42), (50, 51, 40, 41), (51, 25, 12, 40), (9, 35, 52, 26), (35, 34, 53, 52), (34, 33, 54, 53), (33, 32, 55, 54), (32, 8, 24, 55), (30, 59, 39, 11), (59, 58, 38, 39), (58, 57, 37, 38), (57, 56, 36, 37), (56, 28, 10, 36), (15, 47, 63, 31), (47, 46, 62, 63), (46, 45, 61, 62), (45, 44, 60, 61), (44, 14, 29, 60), (18, 68, 67, 16), (68, 69, 66, 67), (69, 70, 65, 66), (70, 71, 64, 65), (71, 19, 17, 64), (20, 72, 79, 22), (72, 73, 78, 79), (73, 74, 77, 78), (74, 75, 76, 77), (75, 21, 23, 76), (25, 83, 64, 17), (83, 82, 65, 64), (82, 81, 66, 65), (81, 80, 67, 66), (80, 24, 16, 67), (21, 75, 87, 27), (75, 74, 86, 87), (74, 73, 85, 86), (73, 72, 84, 85), (72, 20, 26, 84), (28, 91, 68, 18), (91, 90, 69, 68), (90, 89, 70, 69), (89, 88, 71, 70), (88, 29, 19, 71), (22, 79, 95, 30), (79, 78, 94, 95), (78, 77, 93, 94), (77, 76, 92, 93), (76, 23, 31, 92), (99, 98, 85, 84), (97, 96, 87, 86), (53, 103, 99, 52), (103, 102, 98, 99), (102, 101, 97, 98), (101, 100, 96, 97), (100, 49, 48, 96), (107, 106, 102, 103), (105, 104, 100, 101), (55, 111, 107, 54), (111, 110, 106, 107), (110, 109, 105, 106), (109, 108, 104, 105), (108, 51, 50, 104), (80, 81, 110, 111), (82, 83, 108, 109), (115, 114, 93, 92), (113, 112, 95, 94), (62, 119, 115, 63), (119, 118, 114, 115), (118, 117, 113, 114), (117, 116, 112, 113), (116, 58, 59, 112), (123, 122, 118, 119), (121, 120, 116, 117), (60, 127, 123, 61), (127, 126, 122, 123), (126, 125, 121, 122), (125, 124, 120, 121), (124, 56, 57, 120), (88, 89, 126, 127), (90, 91, 124, 125), (124, 91, 128, 129), (90, 125, 131, 130), (126, 89, 132, 133), (88, 127, 135, 134), (116, 120, 137, 136), (121, 117, 138, 139), (118, 122, 141, 140), (123, 119, 142, 143), (95, 112, 145, 144), (113, 94, 146, 147), (93, 114, 149, 148), (115, 92, 150, 151), (108, 83, 152, 153), (82, 109, 155, 154), (110, 81, 156, 157), (80, 111, 159, 158), (100, 104, 161, 160), (105, 101, 162, 163), (102, 106, 165, 164), (107, 103, 166, 167), (87, 96, 169, 168), (97, 86, 170, 171), (85, 98, 173, 172), (99, 84, 174, 175), (127, 60, 176, 135), (125, 126, 133, 131), (56, 124, 129, 177), (61, 123, 143, 178), (122, 121, 139, 141), (120, 57, 179, 137), (119, 62, 180, 142), (117, 118, 140, 138), (58, 116, 136, 181), (63, 115, 151, 182), (114, 113, 147, 149), (112, 59, 183, 145), (111, 55, 184, 159), (109, 110, 157, 155), (51, 108, 153, 185), (54, 107, 167, 186), (106, 105, 163, 165), (104, 50, 187, 161), (103, 53, 188, 166), (101, 102, 164, 162), (49, 100, 160, 189), (52, 99, 175, 190), (98, 97, 171, 173), (96, 48, 191, 169), (30, 95, 144, 192), (94, 93, 148, 146), (92, 31, 193, 150), (91, 28, 194, 128), (89, 90, 130, 132), (29, 88, 134, 195), (27, 87, 168, 196), (86, 85, 172, 170), (84, 26, 197, 174), (83, 25, 198, 152), (81, 82, 154, 156), (24, 80, 158, 199), (31, 63, 182, 193), (62, 61, 178, 180), (60, 29, 195, 176), (59, 30, 192, 183), (57, 58, 181, 179), (28, 56, 177, 194), (55, 24, 199, 184), (53, 54, 186, 188), (26, 52, 190, 197), (25, 51, 185, 198), (50, 49, 189, 187), (48, 27, 196, 191), (10, 0, 1, 8), (9, 2, 3, 11), (8, 32, 36, 10), (32, 33, 37, 36), (33, 34, 38, 37), (34, 35, 39, 38), (35, 9, 11, 39)])
me_cube_022_mesh.polygons.foreach_set('material_index', [0, 0, 0, 0, 0, 0, 0, 0, 0, 0, 0, 0, 0, 0, 0, 0, 0, 0, 0, 0, 0, 0, 0, 0, 0, 0, 0, 0, 0, 0, 0, 0, 0, 0, 0, 0, 0, 0, 0, 0, 0, 0, 0, 0, 0, 0, 0, 0, 0, 0, 0, 0, 0, 0, 0, 0, 0, 0, 0, 0, 0, 0, 0, 0, 0, 0, 0, 0, 0, 0, 0, 0, 0, 0, 0, 0, 0, 0, 0, 0, 0, 0, 0, 0, 0, 0, 0, 0, 0, 0, 0, 0, 0, 0, 0, 0, 0, 0, 0, 0, 0, 0, 0, 0, 0, 0, 0, 0, 0, 0, 0, 0, 0, 0, 0, 0, 0, 0, 0, 0, 0, 0, 0, 0, 0, 0, 0, 0, 0, 0, 0, 0, 0, 0, 0, 0, 0, 0, 0, 0, 0, 0, 0, 0, 0, 0, 0, 0, 0, 0, 0, 0, 0, 0, 0, 0, 0, 0, 0, 0, 0, 0, 0, 0, 0, 0, 1, 1, 1, 1, 1, 1, 1])
me_cube_022_mesh.materials.append(mat_material_001)
me_cube_022_mesh.materials.append(mat_material_003)
me_cube_022_mesh.use_remesh_preserve_volume = False
me_cube_022_mesh.use_remesh_preserve_attributes = False
me_cube_022_mesh.use_mirror_vertex_groups = False
me_cube_022_mesh.update()
me_cube_003_mesh = bpy.data.meshes.new('Cube_003-mesh')
me_cube_003_mesh.from_pydata([(1.0, 1.0, -1.0), (1.0, -1.0, -1.0), (-1.0, -1.0, -1.0), (-1.0, 1.0, -1.0), (1.0, 1.0, 1.0), (1.0, -1.0, 1.0), (-1.0, -1.0, 1.0), (-1.0, 1.0, 1.0), (0.3333, -1.0, -1.0), (-0.3333, -1.0, -1.0), (0.3333, 1.0, -1.0), (-0.3333, 1.0, -1.0), (0.3333, -1.0, 1.0), (-0.3333, -1.0, 1.0), (0.3333, 1.0, 1.0), (-0.3333, 1.0, 1.0), (1.0, -1.0, -0.3333), (1.0, -1.0, 0.3333), (1.0, 1.0, -0.3333), (1.0, 1.0, 0.3333), (-1.0, -1.0, -0.3333), (-1.0, -1.0, 0.3333), (-1.0, 1.0, -0.3333), (-1.0, 1.0, 0.3333), (0.3333, -1.0, -0.3333), (0.3333, -1.0, 0.3333), (-0.3333, -1.0, -0.3333), (-0.3333, -1.0, 0.3333), (0.3333, 1.0, -0.3333), (0.3333, 1.0, 0.3333), (-0.3333, 1.0, -0.3333), (-0.3333, 1.0, 0.3333), (0.2, -1.0, -1.0), (0.06667, -1.0, -1.0), (-0.06667, -1.0, -1.0), (-0.2, -1.0, -1.0), (0.2, 1.0, -1.0), (0.06667, 1.0, -1.0), (-0.06667, 1.0, -1.0), (-0.2, 1.0, -1.0), (0.2, -1.0, 1.0), (0.06667, -1.0, 1.0), (-0.06667, -1.0, 1.0), (-0.2, -1.0, 1.0), (0.2, 1.0, 1.0), (0.06667, 1.0, 1.0), (-0.06667, 1.0, 1.0), (-0.2, 1.0, 1.0), (-0.2, -1.0, 0.3333), (-0.06667, -1.0, 0.3333), (0.06667, -1.0, 0.3333), (0.2, -1.0, 0.3333), (-0.2, -1.0, -0.3333), (-0.06667, -1.0, -0.3333), (0.06667, -1.0, -0.3333), (0.2, -1.0, -0.3333), (0.2, 1.0, -0.3333), (0.06667, 1.0, -0.3333), (-0.06667, 1.0, -0.3333), (-0.2, 1.0, -0.3333), (0.2, 1.0, 0.3333), (0.06667, 1.0, 0.3333), (-0.06667, 1.0, 0.3333), (-0.2, 1.0, 0.3333), (1.0, -1.0, 0.2), (1.0, -1.0, 0.06667), (1.0, -1.0, -0.06667), (1.0, -1.0, -0.2), (1.0, 1.0, -0.2), (1.0, 1.0, -0.06667), (1.0, 1.0, 0.06667), (1.0, 1.0, 0.2), (-1.0, -1.0, -0.2), (-1.0, -1.0, -0.06667), (-1.0, -1.0, 0.06667), (-1.0, -1.0, 0.2), (-1.0, 1.0, 0.2), (-1.0, 1.0, 0.06667), (-1.0, 1.0, -0.06667), (-1.0, 1.0, -0.2), (0.3333, -1.0, -0.2), (0.3333, -1.0, -0.06667), (0.3333, -1.0, 0.06667), (0.3333, -1.0, 0.2), (-0.3333, -1.0, -0.2), (-0.3333, -1.0, -0.06667), (-0.3333, -1.0, 0.06667), (-0.3333, -1.0, 0.2), (0.3333, 1.0, 0.2), (0.3333, 1.0, 0.06667), (0.3333, 1.0, -0.06667), (0.3333, 1.0, -0.2), (-0.3333, 1.0, 0.2), (-0.3333, 1.0, 0.06667), (-0.3333, 1.0, -0.06667), (-0.3333, 1.0, -0.2), (-0.2, -1.0, 0.2), (-0.2, -1.0, 0.06667), (-0.2, -1.0, -0.06667), (-0.2, -1.0, -0.2), (-0.06667, -1.0, 0.2), (-0.06667, -1.0, 0.06667), (-0.06667, -1.0, -0.06667), (-0.06667, -1.0, -0.2), (0.06667, -1.0, 0.2), (0.06667, -1.0, 0.06667), (0.06667, -1.0, -0.06667), (0.06667, -1.0, -0.2), (0.2, -1.0, 0.2), (0.2, -1.0, 0.06667), (0.2, -1.0, -0.06667), (0.2, -1.0, -0.2), (-0.2, 1.0, -0.2), (-0.2, 1.0, -0.06667), (-0.2, 1.0, 0.06667), (-0.2, 1.0, 0.2), (-0.06667, 1.0, -0.2), (-0.06667, 1.0, -0.06667), (-0.06667, 1.0, 0.06667), (-0.06667, 1.0, 0.2), (0.06667, 1.0, -0.2), (0.06667, 1.0, -0.06667), (0.06667, 1.0, 0.06667), (0.06667, 1.0, 0.2), (0.2, 1.0, -0.2), (0.2, 1.0, -0.06667), (0.2, 1.0, 0.06667), (0.2, 1.0, 0.2), (0.3333, 1.011, -0.2), (0.2, 1.011, -0.2), (0.3333, 1.011, -0.06667), (0.2, 1.011, -0.06667), (0.3333, 1.011, 0.06667), (0.2, 1.011, 0.06667), (0.3333, 1.011, 0.2), (0.2, 1.011, 0.2), (-0.06667, 1.011, -0.2), (0.06667, 1.011, -0.2), (-0.06667, 1.011, -0.06667), (0.06667, 1.011, -0.06667), (-0.06667, 1.011, 0.06667), (0.06667, 1.011, 0.06667), (-0.06667, 1.011, 0.2), (0.06667, 1.011, 0.2), (-0.3333, 1.011, -0.2), (-0.2, 1.011, -0.2), (-0.3333, 1.011, -0.06667), (-0.2, 1.011, -0.06667), (-0.3333, 1.011, 0.06667), (-0.2, 1.011, 0.06667), (-0.3333, 1.011, 0.2), (-0.2, 1.011, 0.2), (0.3333, -1.011, 0.2), (0.2, -1.011, 0.2), (0.3333, -1.011, 0.06667), (0.2, -1.011, 0.06667), (0.3333, -1.011, -0.06667), (0.2, -1.011, -0.06667), (0.3333, -1.011, -0.2), (0.2, -1.011, -0.2), (-0.06667, -1.011, 0.2), (0.06667, -1.011, 0.2), (-0.06667, -1.011, 0.06667), (0.06667, -1.011, 0.06667), (-0.06667, -1.011, -0.06667), (0.06667, -1.011, -0.06667), (-0.06667, -1.011, -0.2), (0.06667, -1.011, -0.2), (-0.3333, -1.011, 0.2), (-0.2, -1.011, 0.2), (-0.3333, -1.011, 0.06667), (-0.2, -1.011, 0.06667), (-0.3333, -1.011, -0.06667), (-0.2, -1.011, -0.06667), (-0.3333, -1.011, -0.2), (-0.2, -1.011, -0.2), (0.2, 1.011, 0.3333), (0.2, 1.011, -0.3333), (0.06667, 1.011, 0.3333), (0.06667, 1.011, -0.3333), (-0.06667, 1.011, 0.3333), (-0.06667, 1.011, -0.3333), (-0.2, 1.011, 0.3333), (-0.2, 1.011, -0.3333), (0.2, -1.011, -0.3333), (0.2, -1.011, 0.3333), (0.06667, -1.011, -0.3333), (0.06667, -1.011, 0.3333), (-0.06667, -1.011, -0.3333), (-0.06667, -1.011, 0.3333), (-0.2, -1.011, -0.3333), (-0.2, -1.011, 0.3333), (-0.3333, 1.011, -0.3333), (-0.3333, 1.011, 0.3333), (0.3333, 1.011, -0.3333), (0.3333, 1.011, 0.3333), (-0.3333, -1.011, 0.3333), (-0.3333, -1.011, -0.3333), (0.3333, -1.011, 0.3333), (0.3333, -1.011, -0.3333)], [], [(0, 18, 16, 1), (19, 4, 5, 17), (2, 20, 22, 3), (21, 6, 7, 23), (12, 25, 17, 5), (24, 8, 1, 16), (6, 21, 27, 13), (20, 2, 9, 26), (18, 0, 10, 28), (29, 14, 4, 19), (3, 22, 30, 11), (23, 7, 15, 31), (27, 48, 43, 13), (48, 49, 42, 43), (49, 50, 41, 42), (50, 51, 40, 41), (51, 25, 12, 40), (9, 35, 52, 26), (35, 34, 53, 52), (34, 33, 54, 53), (33, 32, 55, 54), (32, 8, 24, 55), (30, 59, 39, 11), (59, 58, 38, 39), (58, 57, 37, 38), (57, 56, 36, 37), (56, 28, 10, 36), (15, 47, 63, 31), (47, 46, 62, 63), (46, 45, 61, 62), (45, 44, 60, 61), (44, 14, 29, 60), (18, 68, 67, 16), (68, 69, 66, 67), (69, 70, 65, 66), (70, 71, 64, 65), (71, 19, 17, 64), (20, 72, 79, 22), (72, 73, 78, 79), (73, 74, 77, 78), (74, 75, 76, 77), (75, 21, 23, 76), (25, 83, 64, 17), (83, 82, 65, 64), (82, 81, 66, 65), (81, 80, 67, 66), (80, 24, 16, 67), (21, 75, 87, 27), (75, 74, 86, 87), (74, 73, 85, 86), (73, 72, 84, 85), (72, 20, 26, 84), (28, 91, 68, 18), (91, 90, 69, 68), (90, 89, 70, 69), (89, 88, 71, 70), (88, 29, 19, 71), (22, 79, 95, 30), (79, 78, 94, 95), (78, 77, 93, 94), (77, 76, 92, 93), (76, 23, 31, 92), (99, 98, 85, 84), (97, 96, 87, 86), (53, 103, 99, 52), (103, 102, 98, 99), (102, 101, 97, 98), (101, 100, 96, 97), (100, 49, 48, 96), (107, 106, 102, 103), (105, 104, 100, 101), (55, 111, 107, 54), (111, 110, 106, 107), (110, 109, 105, 106), (109, 108, 104, 105), (108, 51, 50, 104), (80, 81, 110, 111), (82, 83, 108, 109), (115, 114, 93, 92), (113, 112, 95, 94), (62, 119, 115, 63), (119, 118, 114, 115), (118, 117, 113, 114), (117, 116, 112, 113), (116, 58, 59, 112), (123, 122, 118, 119), (121, 120, 116, 117), (60, 127, 123, 61), (127, 126, 122, 123), (126, 125, 121, 122), (125, 124, 120, 121), (124, 56, 57, 120), (88, 89, 126, 127), (90, 91, 124, 125), (124, 91, 128, 129), (90, 125, 131, 130), (126, 89, 132, 133), (88, 127, 135, 134), (116, 120, 137, 136), (121, 117, 138, 139), (118, 122, 141, 140), (123, 119, 142, 143), (95, 112, 145, 144), (113, 94, 146, 147), (93, 114, 149, 148), (115, 92, 150, 151), (108, 83, 152, 153), (82, 109, 155, 154), (110, 81, 156, 157), (80, 111, 159, 158), (100, 104, 161, 160), (105, 101, 162, 163), (102, 106, 165, 164), (107, 103, 166, 167), (87, 96, 169, 168), (97, 86, 170, 171), (85, 98, 173, 172), (99, 84, 174, 175), (127, 60, 176, 135), (125, 126, 133, 131), (56, 124, 129, 177), (61, 123, 143, 178), (122, 121, 139, 141), (120, 57, 179, 137), (119, 62, 180, 142), (117, 118, 140, 138), (58, 116, 136, 181), (63, 115, 151, 182), (114, 113, 147, 149), (112, 59, 183, 145), (111, 55, 184, 159), (109, 110, 157, 155), (51, 108, 153, 185), (54, 107, 167, 186), (106, 105, 163, 165), (104, 50, 187, 161), (103, 53, 188, 166), (101, 102, 164, 162), (49, 100, 160, 189), (52, 99, 175, 190), (98, 97, 171, 173), (96, 48, 191, 169), (30, 95, 144, 192), (94, 93, 148, 146), (92, 31, 193, 150), (91, 28, 194, 128), (89, 90, 130, 132), (29, 88, 134, 195), (27, 87, 168, 196), (86, 85, 172, 170), (84, 26, 197, 174), (83, 25, 198, 152), (81, 82, 154, 156), (24, 80, 158, 199), (31, 63, 182, 193), (62, 61, 178, 180), (60, 29, 195, 176), (59, 30, 192, 183), (57, 58, 181, 179), (28, 56, 177, 194), (55, 24, 199, 184), (53, 54, 186, 188), (26, 52, 190, 197), (25, 51, 185, 198), (50, 49, 189, 187), (48, 27, 196, 191), (10, 0, 1, 8), (9, 2, 3, 11), (8, 32, 36, 10), (32, 33, 37, 36), (33, 34, 38, 37), (34, 35, 39, 38), (35, 9, 11, 39)])
me_cube_003_mesh.polygons.foreach_set('material_index', [0, 0, 0, 0, 0, 0, 0, 0, 0, 0, 0, 0, 0, 0, 0, 0, 0, 0, 0, 0, 0, 0, 0, 0, 0, 0, 0, 0, 0, 0, 0, 0, 0, 0, 0, 0, 0, 0, 0, 0, 0, 0, 0, 0, 0, 0, 0, 0, 0, 0, 0, 0, 0, 0, 0, 0, 0, 0, 0, 0, 0, 0, 0, 0, 0, 0, 0, 0, 0, 0, 0, 0, 0, 0, 0, 0, 0, 0, 0, 0, 0, 0, 0, 0, 0, 0, 0, 0, 0, 0, 0, 0, 0, 0, 0, 0, 0, 0, 0, 0, 0, 0, 0, 0, 0, 0, 0, 0, 0, 0, 0, 0, 0, 0, 0, 0, 0, 0, 0, 0, 0, 0, 0, 0, 0, 0, 0, 0, 0, 0, 0, 0, 0, 0, 0, 0, 0, 0, 0, 0, 0, 0, 0, 0, 0, 0, 0, 0, 0, 0, 0, 0, 0, 0, 0, 0, 0, 0, 0, 0, 0, 0, 0, 0, 0, 0, 1, 1, 1, 1, 1, 1, 1])
me_cube_003_mesh.materials.append(mat_material_001)
me_cube_003_mesh.materials.append(mat_material_003)
me_cube_003_mesh.use_remesh_preserve_volume = False
me_cube_003_mesh.use_remesh_preserve_attributes = False
me_cube_003_mesh.use_mirror_vertex_groups = False
me_cube_003_mesh.update()
me_cube_016_mesh = bpy.data.meshes.new('Cube_016-mesh')
me_cube_016_mesh.from_pydata([(1.0, 1.0, -1.0), (1.0, -1.0, -1.0), (-1.0, -1.0, -1.0), (-1.0, 1.0, -1.0), (1.0, 1.0, 1.0), (1.0, -1.0, 1.0), (-1.0, -1.0, 1.0), (-1.0, 1.0, 1.0)], [], [(0, 1, 2, 3), (4, 7, 6, 5), (0, 4, 5, 1), (1, 5, 6, 2), (2, 6, 7, 3), (4, 0, 3, 7)])
me_cube_016_mesh.materials.append(mat_blanc)
me_cube_016_mesh.use_remesh_preserve_volume = False
me_cube_016_mesh.use_remesh_preserve_attributes = False
me_cube_016_mesh.use_mirror_vertex_groups = False
me_cube_016_mesh.update()
me_cylinder_001_mesh = bpy.data.meshes.new('Cylinder_001-mesh')
me_cylinder_001_mesh.from_pydata([(0.0, 0.8951, -1.0), (0.2317, 0.8646, -1.0), (0.4476, 0.7752, -1.0), (0.6329, 0.6329, -1.0), (0.7752, 0.4476, -1.0), (0.8646, 0.2317, -1.0), (0.8951, 1.235e-07, -1.0), (0.8646, -0.2317, -1.0), (0.7752, -0.4476, -1.0), (0.6329, -0.6329, -1.0), (0.4476, -0.7752, -1.0), (0.2317, -0.8646, -1.0), (3.632e-07, -0.8951, -1.0), (-0.2317, -0.8646, -1.0), (-0.4476, -0.7752, -1.0), (-0.6329, -0.6329, -1.0), (-0.7752, -0.4476, -1.0), (-0.8646, -0.2317, -1.0), (-0.8951, -3.603e-07, -1.0), (-0.8646, 0.2317, -1.0), (-0.7752, 0.4476, -1.0), (-0.6329, 0.6329, -1.0), (-0.4476, 0.7752, -1.0), (-0.2317, 0.8646, -1.0), (-7.788e-07, 1.0, 1.0), (0.2588, 0.9659, 1.0), (0.5, 0.866, 1.0), (0.7071, 0.7071, 1.0), (0.866, 0.5, 1.0), (0.9659, 0.2588, 1.0), (1.0, 1.093e-06, 1.0), (0.9659, -0.2588, 1.0), (0.866, -0.5, 1.0), (0.7071, -0.7071, 1.0), (0.5, -0.866, 1.0), (0.2588, -0.9659, 1.0), (-9.775e-07, -1.0, 1.0), (-0.2588, -0.9659, 1.0), (-0.5, -0.866, 1.0), (-0.7071, -0.7071, 1.0), (-0.866, -0.5, 1.0), (-0.9659, -0.2588, 1.0), (-1.0, 3.525e-06, 1.0), (-0.9659, 0.2588, 1.0), (-0.866, 0.5, 1.0), (-0.7071, 0.7071, 1.0), (-0.5, 0.866, 1.0), (-0.2588, 0.9659, 1.0), (0.0, 0.0, -1.0), (0.0, 0.0, 1.0), (0.2588, 0.9659, -0.8819), (0.2317, 0.8646, -0.7669), (0.2588, 0.9659, -0.6518), (0.2317, 0.8646, -0.5368), (0.2588, 0.9659, -0.4218), (0.2317, 0.8646, -0.3067), (0.2588, 0.9659, -0.1917), (0.0, 1.0, -0.8819), (-1.596e-07, 0.8951, -0.7669), (-2.921e-07, 1.0, -0.6518), (-3.339e-07, 0.8951, -0.5368), (-4.868e-07, 1.0, -0.4218), (-5.082e-07, 0.8951, -0.3067), (-6.815e-07, 1.0, -0.1917), (0.5, 0.866, -0.8819), (0.4476, 0.7752, -0.7669), (0.5, 0.866, -0.6518), (0.4476, 0.7752, -0.5368), (0.5, 0.866, -0.4218), (0.4476, 0.7752, -0.3067), (0.5, 0.866, -0.1917), (0.7071, 0.7071, -0.8819), (0.6329, 0.6329, -0.7669), (0.7071, 0.7071, -0.6518), (0.6329, 0.6329, -0.5368), (0.7071, 0.7071, -0.4218), (0.6329, 0.6329, -0.3067), (0.7071, 0.7071, -0.1917), (0.866, 0.5, -0.8819), (0.7752, 0.4476, -0.7669), (0.866, 0.5, -0.6518), (0.7752, 0.4476, -0.5368), (0.866, 0.5, -0.4218), (0.7752, 0.4476, -0.3067), (0.866, 0.5, -0.1917), (0.9659, 0.2588, -0.8819), (0.8646, 0.2317, -0.7669), (0.9659, 0.2588, -0.6518), (0.8646, 0.2317, -0.5368), (0.9659, 0.2588, -0.4218), (0.8646, 0.2317, -0.3067), (0.9659, 0.2588, -0.1917), (1.0, 2.187e-07, -0.8819), (0.8951, 3.772e-07, -0.7669), (1.0, 5.059e-07, -0.6518), (0.8951, 6.314e-07, -0.5368), (1.0, 7.931e-07, -0.4218), (0.8951, 8.855e-07, -0.3067), (1.0, 1.08e-06, -0.1917), (0.9659, -0.2588, -0.8819), (0.8646, -0.2317, -0.7669), (0.9659, -0.2588, -0.6518), (0.8646, -0.2317, -0.5368), (0.9659, -0.2588, -0.4218), (0.8646, -0.2317, -0.3067), (0.9659, -0.2588, -0.1917), (0.866, -0.5, -0.8819), (0.7752, -0.4476, -0.7669), (0.866, -0.5, -0.6518), (0.7752, -0.4476, -0.5368), (0.866, -0.5, -0.4218), (0.7752, -0.4476, -0.3067), (0.866, -0.5, -0.1917), (0.7071, -0.7071, -0.8819), (0.6329, -0.6329, -0.7669), (0.7071, -0.7071, -0.6518), (0.6329, -0.6329, -0.5368), (0.7071, -0.7071, -0.4218), (0.6329, -0.6329, -0.3067), (0.7071, -0.7071, -0.1917), (0.5, -0.866, -0.8819), (0.4476, -0.7752, -0.7669), (0.5, -0.866, -0.6518), (0.4476, -0.7752, -0.5368), (0.5, -0.866, -0.4218), (0.4476, -0.7752, -0.3067), (0.5, -0.866, -0.1917), (0.2588, -0.9659, -0.8819), (0.2317, -0.8646, -0.7669), (0.2588, -0.9659, -0.6518), (0.2317, -0.8646, -0.5368), (0.2588, -0.9659, -0.4218), (0.2317, -0.8646, -0.3067), (0.2588, -0.9659, -0.1917), (2.185e-07, -1.0, -0.8819), (0.0, -0.8951, -0.7669), (-1.232e-07, -1.0, -0.6518), (-2.486e-07, -0.8951, -0.5368), (-4.649e-07, -1.0, -0.4218), (-5.545e-07, -0.8951, -0.3067), (-8.067e-07, -1.0, -0.1917), (-0.2588, -0.9659, -0.8819), (-0.2317, -0.8646, -0.7669), (-0.2588, -0.9659, -0.6518), (-0.2317, -0.8646, -0.5368), (-0.2588, -0.9659, -0.4218), (-0.2317, -0.8646, -0.3067), (-0.2588, -0.9659, -0.1917), (-0.5, -0.866, -0.8819), (-0.4476, -0.7752, -0.7669), (-0.5, -0.866, -0.6518), (-0.4476, -0.7752, -0.5368), (-0.5, -0.866, -0.4218), (-0.4476, -0.7752, -0.3067), (-0.5, -0.866, -0.1917), (-0.7071, -0.7071, -0.8819), (-0.6329, -0.6329, -0.7669), (-0.7071, -0.7071, -0.6518), (-0.6329, -0.6329, -0.5368), (-0.7071, -0.7071, -0.4218), (-0.6329, -0.6329, -0.3067), (-0.7071, -0.7071, -0.1917), (-0.866, -0.5, -0.8819), (-0.7752, -0.4476, -0.7669), (-0.866, -0.5, -0.6518), (-0.7752, -0.4476, -0.5368), (-0.866, -0.5, -0.4218), (-0.7752, -0.4476, -0.3067), (-0.866, -0.5, -0.1917), (-0.9659, -0.2588, -0.8819), (-0.8646, -0.2317, -0.7669), (-0.9659, -0.2588, -0.6518), (-0.8646, -0.2317, -0.5368), (-0.9659, -0.2588, -0.4218), (-0.8646, -0.2317, -0.3067), (-0.9659, -0.2588, -0.1917), (-1.0, 0.0, -0.8819), (-0.8951, 5.586e-07, -0.7669), (-1.0, 1.08e-06, -0.6518), (-0.8951, 1.478e-06, -0.5368), (-1.0, 2.11e-06, -0.4218), (-0.8951, 2.397e-06, -0.3067), (-1.0, 3.141e-06, -0.1917), (-0.9659, 0.2588, -0.8819), (-0.8646, 0.2317, -0.7669), (-0.9659, 0.2588, -0.6518), (-0.8646, 0.2317, -0.5368), (-0.9659, 0.2588, -0.4218), (-0.8646, 0.2317, -0.3067), (-0.9659, 0.2588, -0.1917), (-0.866, 0.5, -0.8819), (-0.7752, 0.4476, -0.7669), (-0.866, 0.5, -0.6518), (-0.7752, 0.4476, -0.5368), (-0.866, 0.5, -0.4218), (-0.7752, 0.4476, -0.3067), (-0.866, 0.5, -0.1917), (-0.7071, 0.7071, -0.8819), (-0.6329, 0.6329, -0.7669), (-0.7071, 0.7071, -0.6518), (-0.6329, 0.6329, -0.5368), (-0.7071, 0.7071, -0.4218), (-0.6329, 0.6329, -0.3067), (-0.7071, 0.7071, -0.1917), (-0.5, 0.866, -0.8819), (-0.4476, 0.7752, -0.7669), (-0.5, 0.866, -0.6518), (-0.4476, 0.7752, -0.5368), (-0.5, 0.866, -0.4218), (-0.4476, 0.7752, -0.3067), (-0.5, 0.866, -0.1917), (-0.2588, 0.9659, -0.8819), (-0.2317, 0.8646, -0.7669), (-0.2588, 0.9659, -0.6518), (-0.2317, 0.8646, -0.5368), (-0.2588, 0.9659, -0.4218), (-0.2317, 0.8646, -0.3067), (-0.2588, 0.9659, -0.1917)], [], [(48, 0, 1), (49, 25, 24), (48, 1, 2), (49, 26, 25), (48, 2, 3), (49, 27, 26), (48, 3, 4), (49, 28, 27), (48, 4, 5), (49, 29, 28), (48, 5, 6), (49, 30, 29), (48, 6, 7), (49, 31, 30), (48, 7, 8), (49, 32, 31), (48, 8, 9), (49, 33, 32), (48, 9, 10), (49, 34, 33), (48, 10, 11), (49, 35, 34), (48, 11, 12), (49, 36, 35), (48, 12, 13), (49, 37, 36), (48, 13, 14), (49, 38, 37), (48, 14, 15), (49, 39, 38), (48, 15, 16), (49, 40, 39), (48, 16, 17), (49, 41, 40), (48, 17, 18), (49, 42, 41), (48, 18, 19), (49, 43, 42), (48, 19, 20), (49, 44, 43), (48, 20, 21), (49, 45, 44), (48, 21, 22), (49, 46, 45), (48, 22, 23), (49, 47, 46), (23, 0, 48), (49, 24, 47), (0, 57, 50, 1), (57, 58, 51, 50), (58, 59, 52, 51), (59, 60, 53, 52), (60, 61, 54, 53), (61, 62, 55, 54), (62, 63, 56, 55), (63, 24, 25, 56), (1, 50, 64, 2), (50, 51, 65, 64), (51, 52, 66, 65), (52, 53, 67, 66), (53, 54, 68, 67), (54, 55, 69, 68), (55, 56, 70, 69), (56, 25, 26, 70), (2, 64, 71, 3), (64, 65, 72, 71), (65, 66, 73, 72), (66, 67, 74, 73), (67, 68, 75, 74), (68, 69, 76, 75), (69, 70, 77, 76), (70, 26, 27, 77), (3, 71, 78, 4), (71, 72, 79, 78), (72, 73, 80, 79), (73, 74, 81, 80), (74, 75, 82, 81), (75, 76, 83, 82), (76, 77, 84, 83), (77, 27, 28, 84), (4, 78, 85, 5), (78, 79, 86, 85), (79, 80, 87, 86), (80, 81, 88, 87), (81, 82, 89, 88), (82, 83, 90, 89), (83, 84, 91, 90), (84, 28, 29, 91), (5, 85, 92, 6), (85, 86, 93, 92), (86, 87, 94, 93), (87, 88, 95, 94), (88, 89, 96, 95), (89, 90, 97, 96), (90, 91, 98, 97), (91, 29, 30, 98), (6, 92, 99, 7), (92, 93, 100, 99), (93, 94, 101, 100), (94, 95, 102, 101), (95, 96, 103, 102), (96, 97, 104, 103), (97, 98, 105, 104), (98, 30, 31, 105), (7, 99, 106, 8), (99, 100, 107, 106), (100, 101, 108, 107), (101, 102, 109, 108), (102, 103, 110, 109), (103, 104, 111, 110), (104, 105, 112, 111), (105, 31, 32, 112), (8, 106, 113, 9), (106, 107, 114, 113), (107, 108, 115, 114), (108, 109, 116, 115), (109, 110, 117, 116), (110, 111, 118, 117), (111, 112, 119, 118), (112, 32, 33, 119), (9, 113, 120, 10), (113, 114, 121, 120), (114, 115, 122, 121), (115, 116, 123, 122), (116, 117, 124, 123), (117, 118, 125, 124), (118, 119, 126, 125), (119, 33, 34, 126), (10, 120, 127, 11), (120, 121, 128, 127), (121, 122, 129, 128), (122, 123, 130, 129), (123, 124, 131, 130), (124, 125, 132, 131), (125, 126, 133, 132), (126, 34, 35, 133), (11, 127, 134, 12), (127, 128, 135, 134), (128, 129, 136, 135), (129, 130, 137, 136), (130, 131, 138, 137), (131, 132, 139, 138), (132, 133, 140, 139), (133, 35, 36, 140), (12, 134, 141, 13), (134, 135, 142, 141), (135, 136, 143, 142), (136, 137, 144, 143), (137, 138, 145, 144), (138, 139, 146, 145), (139, 140, 147, 146), (140, 36, 37, 147), (13, 141, 148, 14), (141, 142, 149, 148), (142, 143, 150, 149), (143, 144, 151, 150), (144, 145, 152, 151), (145, 146, 153, 152), (146, 147, 154, 153), (147, 37, 38, 154), (14, 148, 155, 15), (148, 149, 156, 155), (149, 150, 157, 156), (150, 151, 158, 157), (151, 152, 159, 158), (152, 153, 160, 159), (153, 154, 161, 160), (154, 38, 39, 161), (15, 155, 162, 16), (155, 156, 163, 162), (156, 157, 164, 163), (157, 158, 165, 164), (158, 159, 166, 165), (159, 160, 167, 166), (160, 161, 168, 167), (161, 39, 40, 168), (16, 162, 169, 17), (162, 163, 170, 169), (163, 164, 171, 170), (164, 165, 172, 171), (165, 166, 173, 172), (166, 167, 174, 173), (167, 168, 175, 174), (168, 40, 41, 175), (17, 169, 176, 18), (169, 170, 177, 176), (170, 171, 178, 177), (171, 172, 179, 178), (172, 173, 180, 179), (173, 174, 181, 180), (174, 175, 182, 181), (175, 41, 42, 182), (18, 176, 183, 19), (176, 177, 184, 183), (177, 178, 185, 184), (178, 179, 186, 185), (179, 180, 187, 186), (180, 181, 188, 187), (181, 182, 189, 188), (182, 42, 43, 189), (19, 183, 190, 20), (183, 184, 191, 190), (184, 185, 192, 191), (185, 186, 193, 192), (186, 187, 194, 193), (187, 188, 195, 194), (188, 189, 196, 195), (189, 43, 44, 196), (20, 190, 197, 21), (190, 191, 198, 197), (191, 192, 199, 198), (192, 193, 200, 199), (193, 194, 201, 200), (194, 195, 202, 201), (195, 196, 203, 202), (196, 44, 45, 203), (21, 197, 204, 22), (197, 198, 205, 204), (198, 199, 206, 205), (199, 200, 207, 206), (200, 201, 208, 207), (201, 202, 209, 208), (202, 203, 210, 209), (203, 45, 46, 210), (22, 204, 211, 23), (204, 205, 212, 211), (205, 206, 213, 212), (206, 207, 214, 213), (207, 208, 215, 214), (208, 209, 216, 215), (209, 210, 217, 216), (210, 46, 47, 217), (24, 63, 217, 47), (63, 62, 216, 217), (62, 61, 215, 216), (61, 60, 214, 215), (60, 59, 213, 214), (59, 58, 212, 213), (58, 57, 211, 212), (57, 0, 23, 211)])
me_cylinder_001_mesh.polygons.foreach_set('use_smooth', [True] * 240)
me_cylinder_001_mesh.materials.append(mat_alu)
me_cylinder_001_mesh.use_remesh_preserve_volume = False
me_cylinder_001_mesh.use_remesh_preserve_attributes = False
me_cylinder_001_mesh.use_mirror_vertex_groups = False
me_cylinder_001_mesh.update()
me_cube_018_mesh = bpy.data.meshes.new('Cube_018-mesh')
me_cube_018_mesh.from_pydata([(1.0, 1.0, -1.0), (1.0, -1.0, -1.0), (-1.0, -1.0, -1.0), (-1.0, 1.0, -1.0), (1.0, 1.0, 1.0), (1.0, -1.0, 1.0), (-1.0, -1.0, 1.0), (-1.0, 1.0, 1.0), (0.3333, -1.0, -1.0), (-0.3333, -1.0, -1.0), (0.3333, 1.0, -1.0), (-0.3333, 1.0, -1.0), (0.3333, -1.0, 1.0), (-0.3333, -1.0, 1.0), (0.3333, 1.0, 1.0), (-0.3333, 1.0, 1.0), (1.0, -1.0, -0.3333), (1.0, -1.0, 0.3333), (1.0, 1.0, -0.3333), (1.0, 1.0, 0.3333), (-1.0, -1.0, -0.3333), (-1.0, -1.0, 0.3333), (-1.0, 1.0, -0.3333), (-1.0, 1.0, 0.3333), (0.3333, -1.0, -0.3333), (0.3333, -1.0, 0.3333), (-0.3333, -1.0, -0.3333), (-0.3333, -1.0, 0.3333), (0.3333, 1.0, -0.3333), (0.3333, 1.0, 0.3333), (-0.3333, 1.0, -0.3333), (-0.3333, 1.0, 0.3333), (0.2, -1.0, -1.0), (0.06667, -1.0, -1.0), (-0.06667, -1.0, -1.0), (-0.2, -1.0, -1.0), (0.2, 1.0, -1.0), (0.06667, 1.0, -1.0), (-0.06667, 1.0, -1.0), (-0.2, 1.0, -1.0), (0.2, -1.0, 1.0), (0.06667, -1.0, 1.0), (-0.06667, -1.0, 1.0), (-0.2, -1.0, 1.0), (0.2, 1.0, 1.0), (0.06667, 1.0, 1.0), (-0.06667, 1.0, 1.0), (-0.2, 1.0, 1.0), (-0.2, -1.0, 0.3333), (-0.06667, -1.0, 0.3333), (0.06667, -1.0, 0.3333), (0.2, -1.0, 0.3333), (-0.2, -1.0, -0.3333), (-0.06667, -1.0, -0.3333), (0.06667, -1.0, -0.3333), (0.2, -1.0, -0.3333), (0.2, 1.0, -0.3333), (0.06667, 1.0, -0.3333), (-0.06667, 1.0, -0.3333), (-0.2, 1.0, -0.3333), (0.2, 1.0, 0.3333), (0.06667, 1.0, 0.3333), (-0.06667, 1.0, 0.3333), (-0.2, 1.0, 0.3333), (1.0, -1.0, 0.2), (1.0, -1.0, 0.06667), (1.0, -1.0, -0.06667), (1.0, -1.0, -0.2), (1.0, 1.0, -0.2), (1.0, 1.0, -0.06667), (1.0, 1.0, 0.06667), (1.0, 1.0, 0.2), (-1.0, -1.0, -0.2), (-1.0, -1.0, -0.06667), (-1.0, -1.0, 0.06667), (-1.0, -1.0, 0.2), (-1.0, 1.0, 0.2), (-1.0, 1.0, 0.06667), (-1.0, 1.0, -0.06667), (-1.0, 1.0, -0.2), (0.3333, -1.0, -0.2), (0.3333, -1.0, -0.06667), (0.3333, -1.0, 0.06667), (0.3333, -1.0, 0.2), (-0.3333, -1.0, -0.2), (-0.3333, -1.0, -0.06667), (-0.3333, -1.0, 0.06667), (-0.3333, -1.0, 0.2), (0.3333, 1.0, 0.2), (0.3333, 1.0, 0.06667), (0.3333, 1.0, -0.06667), (0.3333, 1.0, -0.2), (-0.3333, 1.0, 0.2), (-0.3333, 1.0, 0.06667), (-0.3333, 1.0, -0.06667), (-0.3333, 1.0, -0.2), (-0.2, -1.0, 0.2), (-0.2, -1.0, 0.06667), (-0.2, -1.0, -0.06667), (-0.2, -1.0, -0.2), (-0.06667, -1.0, 0.2), (-0.06667, -1.0, 0.06667), (-0.06667, -1.0, -0.06667), (-0.06667, -1.0, -0.2), (0.06667, -1.0, 0.2), (0.06667, -1.0, 0.06667), (0.06667, -1.0, -0.06667), (0.06667, -1.0, -0.2), (0.2, -1.0, 0.2), (0.2, -1.0, 0.06667), (0.2, -1.0, -0.06667), (0.2, -1.0, -0.2), (-0.2, 1.0, -0.2), (-0.2, 1.0, -0.06667), (-0.2, 1.0, 0.06667), (-0.2, 1.0, 0.2), (-0.06667, 1.0, -0.2), (-0.06667, 1.0, -0.06667), (-0.06667, 1.0, 0.06667), (-0.06667, 1.0, 0.2), (0.06667, 1.0, -0.2), (0.06667, 1.0, -0.06667), (0.06667, 1.0, 0.06667), (0.06667, 1.0, 0.2), (0.2, 1.0, -0.2), (0.2, 1.0, -0.06667), (0.2, 1.0, 0.06667), (0.2, 1.0, 0.2), (0.3333, 1.011, -0.2), (0.2, 1.011, -0.2), (0.3333, 1.011, -0.06667), (0.2, 1.011, -0.06667), (0.3333, 1.011, 0.06667), (0.2, 1.011, 0.06667), (0.3333, 1.011, 0.2), (0.2, 1.011, 0.2), (-0.06667, 1.011, -0.2), (0.06667, 1.011, -0.2), (-0.06667, 1.011, -0.06667), (0.06667, 1.011, -0.06667), (-0.06667, 1.011, 0.06667), (0.06667, 1.011, 0.06667), (-0.06667, 1.011, 0.2), (0.06667, 1.011, 0.2), (-0.3333, 1.011, -0.2), (-0.2, 1.011, -0.2), (-0.3333, 1.011, -0.06667), (-0.2, 1.011, -0.06667), (-0.3333, 1.011, 0.06667), (-0.2, 1.011, 0.06667), (-0.3333, 1.011, 0.2), (-0.2, 1.011, 0.2), (0.3333, -1.011, 0.2), (0.2, -1.011, 0.2), (0.3333, -1.011, 0.06667), (0.2, -1.011, 0.06667), (0.3333, -1.011, -0.06667), (0.2, -1.011, -0.06667), (0.3333, -1.011, -0.2), (0.2, -1.011, -0.2), (-0.06667, -1.011, 0.2), (0.06667, -1.011, 0.2), (-0.06667, -1.011, 0.06667), (0.06667, -1.011, 0.06667), (-0.06667, -1.011, -0.06667), (0.06667, -1.011, -0.06667), (-0.06667, -1.011, -0.2), (0.06667, -1.011, -0.2), (-0.3333, -1.011, 0.2), (-0.2, -1.011, 0.2), (-0.3333, -1.011, 0.06667), (-0.2, -1.011, 0.06667), (-0.3333, -1.011, -0.06667), (-0.2, -1.011, -0.06667), (-0.3333, -1.011, -0.2), (-0.2, -1.011, -0.2), (0.2, 1.011, 0.3333), (0.2, 1.011, -0.3333), (0.06667, 1.011, 0.3333), (0.06667, 1.011, -0.3333), (-0.06667, 1.011, 0.3333), (-0.06667, 1.011, -0.3333), (-0.2, 1.011, 0.3333), (-0.2, 1.011, -0.3333), (0.2, -1.011, -0.3333), (0.2, -1.011, 0.3333), (0.06667, -1.011, -0.3333), (0.06667, -1.011, 0.3333), (-0.06667, -1.011, -0.3333), (-0.06667, -1.011, 0.3333), (-0.2, -1.011, -0.3333), (-0.2, -1.011, 0.3333), (-0.3333, 1.011, -0.3333), (-0.3333, 1.011, 0.3333), (0.3333, 1.011, -0.3333), (0.3333, 1.011, 0.3333), (-0.3333, -1.011, 0.3333), (-0.3333, -1.011, -0.3333), (0.3333, -1.011, 0.3333), (0.3333, -1.011, -0.3333)], [], [(0, 18, 16, 1), (19, 4, 5, 17), (2, 20, 22, 3), (21, 6, 7, 23), (12, 25, 17, 5), (24, 8, 1, 16), (6, 21, 27, 13), (20, 2, 9, 26), (18, 0, 10, 28), (29, 14, 4, 19), (3, 22, 30, 11), (23, 7, 15, 31), (27, 48, 43, 13), (48, 49, 42, 43), (49, 50, 41, 42), (50, 51, 40, 41), (51, 25, 12, 40), (9, 35, 52, 26), (35, 34, 53, 52), (34, 33, 54, 53), (33, 32, 55, 54), (32, 8, 24, 55), (30, 59, 39, 11), (59, 58, 38, 39), (58, 57, 37, 38), (57, 56, 36, 37), (56, 28, 10, 36), (15, 47, 63, 31), (47, 46, 62, 63), (46, 45, 61, 62), (45, 44, 60, 61), (44, 14, 29, 60), (18, 68, 67, 16), (68, 69, 66, 67), (69, 70, 65, 66), (70, 71, 64, 65), (71, 19, 17, 64), (20, 72, 79, 22), (72, 73, 78, 79), (73, 74, 77, 78), (74, 75, 76, 77), (75, 21, 23, 76), (25, 83, 64, 17), (83, 82, 65, 64), (82, 81, 66, 65), (81, 80, 67, 66), (80, 24, 16, 67), (21, 75, 87, 27), (75, 74, 86, 87), (74, 73, 85, 86), (73, 72, 84, 85), (72, 20, 26, 84), (28, 91, 68, 18), (91, 90, 69, 68), (90, 89, 70, 69), (89, 88, 71, 70), (88, 29, 19, 71), (22, 79, 95, 30), (79, 78, 94, 95), (78, 77, 93, 94), (77, 76, 92, 93), (76, 23, 31, 92), (99, 98, 85, 84), (97, 96, 87, 86), (53, 103, 99, 52), (103, 102, 98, 99), (102, 101, 97, 98), (101, 100, 96, 97), (100, 49, 48, 96), (107, 106, 102, 103), (105, 104, 100, 101), (55, 111, 107, 54), (111, 110, 106, 107), (110, 109, 105, 106), (109, 108, 104, 105), (108, 51, 50, 104), (80, 81, 110, 111), (82, 83, 108, 109), (115, 114, 93, 92), (113, 112, 95, 94), (62, 119, 115, 63), (119, 118, 114, 115), (118, 117, 113, 114), (117, 116, 112, 113), (116, 58, 59, 112), (123, 122, 118, 119), (121, 120, 116, 117), (60, 127, 123, 61), (127, 126, 122, 123), (126, 125, 121, 122), (125, 124, 120, 121), (124, 56, 57, 120), (88, 89, 126, 127), (90, 91, 124, 125), (124, 91, 128, 129), (90, 125, 131, 130), (126, 89, 132, 133), (88, 127, 135, 134), (116, 120, 137, 136), (121, 117, 138, 139), (118, 122, 141, 140), (123, 119, 142, 143), (95, 112, 145, 144), (113, 94, 146, 147), (93, 114, 149, 148), (115, 92, 150, 151), (108, 83, 152, 153), (82, 109, 155, 154), (110, 81, 156, 157), (80, 111, 159, 158), (100, 104, 161, 160), (105, 101, 162, 163), (102, 106, 165, 164), (107, 103, 166, 167), (87, 96, 169, 168), (97, 86, 170, 171), (85, 98, 173, 172), (99, 84, 174, 175), (127, 60, 176, 135), (125, 126, 133, 131), (56, 124, 129, 177), (61, 123, 143, 178), (122, 121, 139, 141), (120, 57, 179, 137), (119, 62, 180, 142), (117, 118, 140, 138), (58, 116, 136, 181), (63, 115, 151, 182), (114, 113, 147, 149), (112, 59, 183, 145), (111, 55, 184, 159), (109, 110, 157, 155), (51, 108, 153, 185), (54, 107, 167, 186), (106, 105, 163, 165), (104, 50, 187, 161), (103, 53, 188, 166), (101, 102, 164, 162), (49, 100, 160, 189), (52, 99, 175, 190), (98, 97, 171, 173), (96, 48, 191, 169), (30, 95, 144, 192), (94, 93, 148, 146), (92, 31, 193, 150), (91, 28, 194, 128), (89, 90, 130, 132), (29, 88, 134, 195), (27, 87, 168, 196), (86, 85, 172, 170), (84, 26, 197, 174), (83, 25, 198, 152), (81, 82, 154, 156), (24, 80, 158, 199), (31, 63, 182, 193), (62, 61, 178, 180), (60, 29, 195, 176), (59, 30, 192, 183), (57, 58, 181, 179), (28, 56, 177, 194), (55, 24, 199, 184), (53, 54, 186, 188), (26, 52, 190, 197), (25, 51, 185, 198), (50, 49, 189, 187), (48, 27, 196, 191), (10, 0, 1, 8), (9, 2, 3, 11), (8, 32, 36, 10), (32, 33, 37, 36), (33, 34, 38, 37), (34, 35, 39, 38), (35, 9, 11, 39)])
me_cube_018_mesh.polygons.foreach_set('material_index', [0, 0, 0, 0, 0, 0, 0, 0, 0, 0, 0, 0, 0, 0, 0, 0, 0, 0, 0, 0, 0, 0, 0, 0, 0, 0, 0, 0, 0, 0, 0, 0, 0, 0, 0, 0, 0, 0, 0, 0, 0, 0, 0, 0, 0, 0, 0, 0, 0, 0, 0, 0, 0, 0, 0, 0, 0, 0, 0, 0, 0, 0, 0, 0, 0, 0, 0, 0, 0, 0, 0, 0, 0, 0, 0, 0, 0, 0, 0, 0, 0, 0, 0, 0, 0, 0, 0, 0, 0, 0, 0, 0, 0, 0, 0, 0, 0, 0, 0, 0, 0, 0, 0, 0, 0, 0, 0, 0, 0, 0, 0, 0, 0, 0, 0, 0, 0, 0, 0, 0, 0, 0, 0, 0, 0, 0, 0, 0, 0, 0, 0, 0, 0, 0, 0, 0, 0, 0, 0, 0, 0, 0, 0, 0, 0, 0, 0, 0, 0, 0, 0, 0, 0, 0, 0, 0, 0, 0, 0, 0, 0, 0, 0, 0, 0, 0, 1, 1, 1, 1, 1, 1, 1])
me_cube_018_mesh.materials.append(mat_material_001)
me_cube_018_mesh.materials.append(mat_material_003)
me_cube_018_mesh.use_remesh_preserve_volume = False
me_cube_018_mesh.use_remesh_preserve_attributes = False
me_cube_018_mesh.use_mirror_vertex_groups = False
me_cube_018_mesh.update()
me_cube = bpy.data.meshes.new('Cube')
me_cube.from_pydata([(1.0, 1.0, -1.0), (1.0, -1.0, -1.0), (-1.0, -1.0, -1.0), (-1.0, 1.0, -1.0), (1.0, 1.0, 1.0), (1.0, -1.0, 1.0), (-1.0, -1.0, 1.0), (-1.0, 1.0, 1.0)], [], [(0, 1, 2, 3), (4, 7, 6, 5), (0, 4, 5, 1), (1, 5, 6, 2), (2, 6, 7, 3), (4, 0, 3, 7)])
me_cube.materials.append(mat_material)
me_cube.use_remesh_preserve_volume = False
me_cube.use_remesh_preserve_attributes = False
me_cube.use_mirror_vertex_groups = False
me_cube.update()

# ---- objects
ob_camera_001 = bpy.data.objects.new('Camera.001', cam_camera_001)
ob_lamp_001 = bpy.data.objects.new('Lamp.001', light_lamp_001)
ob_x2 = bpy.data.objects.new('_x2', None)
ob_cube_008 = bpy.data.objects.new('Cube_008', me_cube_009_mesh)
ob_cube_009 = bpy.data.objects.new('Cube_009', me_cube_010_mesh)
ob_cube_010 = bpy.data.objects.new('Cube_010', me_cube_011_mesh)
ob_cube_011 = bpy.data.objects.new('Cube_011', me_cube_012_mesh)
ob_cube_012 = bpy.data.objects.new('Cube_012', me_cube_013_mesh)
ob_cube_013 = bpy.data.objects.new('Cube_013', me_cube_014_mesh)
ob_cube_014 = bpy.data.objects.new('Cube_014', me_cube_015_mesh)
ob_x5 = bpy.data.objects.new('_x5', None)
ob_cube_001 = bpy.data.objects.new('Cube.001', me_cube_mesh)
ob_cube_001_1 = bpy.data.objects.new('Cube_001', me_cube_001_mesh)
ob_cube_002 = bpy.data.objects.new('Cube_002', me_cube_002_mesh)
ob_cube_004 = bpy.data.objects.new('Cube_004', me_cube_004_mesh)
ob_cube_005 = bpy.data.objects.new('Cube_005', me_cube_005_mesh)
ob_cube_006 = bpy.data.objects.new('Cube_006', me_cube_006_mesh)
ob_cube_007 = bpy.data.objects.new('Cube_007', me_cube_007_mesh)
ob_cube_003 = bpy.data.objects.new('Cube_003', me_cube_008_mesh)
ob_plane = bpy.data.objects.new('Plane', me_plane_002_mesh)
ob_cube_020 = bpy.data.objects.new('Cube_020', me_cube_021_mesh)
ob_cylinder = bpy.data.objects.new('Cylinder', me_cylinder_mesh)
ob_cube_015 = bpy.data.objects.new('Cube_015', me_cube_022_mesh)
ob_cube_016 = bpy.data.objects.new('Cube_016', me_cube_003_mesh)
ob_cube_017 = bpy.data.objects.new('Cube_017', me_cube_016_mesh)
ob_cylinder_001 = bpy.data.objects.new('Cylinder_001', me_cylinder_001_mesh)
ob_cube_018 = bpy.data.objects.new('Cube_018', me_cube_018_mesh)
ob_area = bpy.data.objects.new('Area', light_area)
ob_cube = bpy.data.objects.new('Cube', me_cube)
ob_lamp = bpy.data.objects.new('Lamp', light_lamp)
ob_camera = bpy.data.objects.new('Camera', cam_camera)

# ---- transforms, parenting, visibility, modifiers, constraints
ob_camera_001.location = (-3.667, -12.09, 3.679)
ob_camera_001.rotation_euler = (1.527, -9.777e-08, -0.3141)
ob_camera_001.lineart.crease_threshold = 0.0
ob_lamp_001.location = (11.19, -10.62, 10.3)
ob_lamp_001.rotation_euler = (1.219, 0.3095, 0.7243)
ob_lamp_001.scale = (4.332, 4.332, 4.332)
ob_lamp_001.lineart.crease_threshold = 0.0
ob_x2.location = (-3.097, 0.0, 0.0)
ob_x2.empty_image_offset = (0.0, 0.0)
ob_x2.lineart.crease_threshold = 0.0
ob_cube_008.parent = ob_x2
ob_cube_008.matrix_parent_inverse = Matrix(((1.0, 0.0, 0.0, 3.097), (0.0, 1.0, 0.0, 0.0), (0.0, 0.0, 1.0, 0.0), (0.0, 0.0, 0.0, 1.0)))
ob_cube_008.location = (-3.097, 0.0, 0.1)
ob_cube_008.scale = (2.007, 0.9436, 0.1)
ob_cube_008.lineart.crease_threshold = 0.0
ob_cube_009.parent = ob_x2
ob_cube_009.matrix_parent_inverse = Matrix(((1.0, 0.0, 0.0, 3.097), (0.0, 1.0, 0.0, 0.0), (0.0, 0.0, 1.0, 0.0), (0.0, 0.0, 0.0, 1.0)))
ob_cube_009.location = (-3.097, 0.0, 3.862)
ob_cube_009.scale = (2.007, 0.9436, 0.1)
ob_cube_009.lineart.crease_threshold = 0.0
ob_cube_010.parent = ob_x2
ob_cube_010.matrix_parent_inverse = Matrix(((1.0, 0.0, 0.0, 3.097), (0.0, 1.0, 0.0, 0.0), (0.0, 0.0, 1.0, 0.0), (0.0, 0.0, 0.0, 1.0)))
ob_cube_010.location = (-4.997, 0.0, 1.989)
ob_cube_010.rotation_euler = (-3.142, 1.571, 0.0)
ob_cube_010.scale = (-1.79, -0.9436, -0.1)
ob_cube_010.lineart.crease_threshold = 0.0
ob_cube_011.parent = ob_x2
ob_cube_011.matrix_parent_inverse = Matrix(((1.0, 0.0, 0.0, 3.097), (0.0, 1.0, 0.0, 0.0), (0.0, 0.0, 1.0, 0.0), (0.0, 0.0, 0.0, 1.0)))
ob_cube_011.location = (-1.197, 0.0, 1.989)
ob_cube_011.rotation_euler = (-3.142, 1.571, 0.0)
ob_cube_011.scale = (-1.79, -0.9436, -0.1)
ob_cube_011.lineart.crease_threshold = 0.0
ob_cube_012.parent = ob_x2
ob_cube_012.matrix_parent_inverse = Matrix(((1.0, 0.0, 0.0, 3.097), (0.0, 1.0, 0.0, 0.0), (0.0, 0.0, 1.0, 0.0), (0.0, 0.0, 0.0, 1.0)))
ob_cube_012.location = (-3.097, 0.0, 1.987)
ob_cube_012.scale = (1.8, 0.9359, 0.03701)
ob_cube_012.lineart.crease_threshold = 0.0
ob_cube_013.parent = ob_x2
ob_cube_013.matrix_parent_inverse = Matrix(((1.0, 0.0, 0.0, 3.097), (0.0, 1.0, 0.0, 0.0), (0.0, 0.0, 1.0, 0.0), (0.0, 0.0, 0.0, 1.0)))
ob_cube_013.location = (-3.097, 0.0, 2.893)
ob_cube_013.rotation_euler = (-0.0, 1.571, 0.0)
ob_cube_013.scale = (0.8678, 0.9359, 0.03701)
ob_cube_013.lineart.crease_threshold = 0.0
ob_cube_014.parent = ob_x2
ob_cube_014.matrix_parent_inverse = Matrix(((1.0, 0.0, 0.0, 3.097), (0.0, 1.0, 0.0, 0.0), (0.0, 0.0, 1.0, 0.0), (0.0, 0.0, 0.0, 1.0)))
ob_cube_014.location = (-3.097, 0.0, 1.075)
ob_cube_014.rotation_euler = (-3.142, 1.571, 0.0)
ob_cube_014.scale = (-0.8692, -0.9359, -0.03701)
ob_cube_014.lineart.crease_threshold = 0.0
ob_x5.location = (0.0, 0.0, 0.0)
ob_x5.empty_image_offset = (0.0, 0.0)
ob_x5.lineart.crease_threshold = 0.0
ob_cube_001.parent = ob_x5
ob_cube_001.location = (0.0, 0.0, 0.1)
ob_cube_001.scale = (1.076, 0.9436, 0.1)
ob_cube_001.lineart.crease_threshold = 0.0
ob_cube_001_1.parent = ob_x5
ob_cube_001_1.location = (0.0, 0.0, 9.389)
ob_cube_001_1.scale = (1.076, 0.9436, 0.1)
ob_cube_001_1.lineart.crease_threshold = 0.0
ob_cube_002.parent = ob_x5
ob_cube_002.location = (-0.9755, 0.0, 4.743)
ob_cube_002.rotation_euler = (-0.0, 1.571, 0.0)
ob_cube_002.scale = (4.545, 0.9379, 0.09948)
ob_cube_002.lineart.crease_threshold = 0.0
ob_cube_004.parent = ob_x5
ob_cube_004.location = (0.0, 0.0, 1.985)
ob_cube_004.scale = (0.8926, 0.9359, 0.03701)
ob_cube_004.lineart.crease_threshold = 0.0
ob_cube_005.parent = ob_x5
ob_cube_005.location = (0.0, 0.0, 3.816)
ob_cube_005.scale = (0.8926, 0.9359, 0.03701)
ob_cube_005.lineart.crease_threshold = 0.0
ob_cube_006.parent = ob_x5
ob_cube_006.location = (0.0, 0.0, 5.654)
ob_cube_006.scale = (0.8926, 0.9359, 0.03701)
ob_cube_006.lineart.crease_threshold = 0.0
ob_cube_007.parent = ob_x5
ob_cube_007.location = (0.0, 0.0, 7.488)
ob_cube_007.scale = (0.8926, 0.9359, 0.03701)
ob_cube_007.lineart.crease_threshold = 0.0
ob_cube_003.parent = ob_x5
ob_cube_003.location = (0.9757, 0.0, 4.743)
ob_cube_003.rotation_euler = (-0.0, 1.571, 0.0)
ob_cube_003.scale = (4.545, 0.9379, 0.09948)
ob_cube_003.lineart.crease_threshold = 0.0
ob_plane.location = (9.237, 0.0, 0.0)
ob_plane.scale = (23.76, 19.07, 19.07)
ob_plane.lineart.crease_threshold = 0.0
ob_cube_020.location = (-2.184, 0.0, 1.069)
ob_cube_020.scale = (0.8649, 0.8649, 0.8649)
ob_cube_020.lineart.crease_threshold = 0.0
ob_cylinder.parent = ob_cube_020
ob_cylinder.matrix_parent_inverse = Matrix(((1.156, 0.0, 0.0, 2.525), (0.0, 1.156, 0.0, 0.0), (5.96e-08, 0.0, 1.156, -1.236), (0.0, 0.0, 0.0, 1.0)))
ob_cylinder.location = (-2.907, -0.9105, 1.069)
ob_cylinder.rotation_euler = (-1.571, 5.96e-08, 2.512e-15)
ob_cylinder.scale = (0.02727, 0.02727, 0.04401)
ob_cylinder.lineart.crease_threshold = 0.0
ob_cube_015.location = (-0.0008113, -1.165, 1.07)
ob_cube_015.scale = (0.8649, 0.8649, 0.8649)
ob_cube_015.lineart.crease_threshold = 0.0
ob_cube_016.location = (-0.0008113, 0.005107, 4.735)
ob_cube_016.scale = (0.8649, 0.8649, 0.8649)
ob_cube_016.lineart.crease_threshold = 0.0
ob_cube_017.location = (-4.019, 0.0, 1.069)
ob_cube_017.rotation_euler = (-2.687e-07, -3.142, -1.175e-14)
ob_cube_017.scale = (0.8649, 0.8649, 0.8649)
ob_cube_017.lineart.crease_threshold = 0.0
ob_cylinder_001.parent = ob_cube_017
ob_cylinder_001.matrix_parent_inverse = Matrix(((-1.156, 1.358e-14, 1.746e-07, -4.647), (6.395e-14, 1.156, 3.107e-07, -3.322e-07), (-1.788e-07, 3.107e-07, -1.156, 1.236), (0.0, 0.0, 0.0, 1.0)))
ob_cylinder_001.location = (-3.296, -0.9105, 1.069)
ob_cylinder_001.rotation_euler = (-1.571, 2.421e-07, 8.742e-08)
ob_cylinder_001.scale = (0.02727, 0.02727, 0.04401)
ob_cylinder_001.lineart.crease_threshold = 0.0
ob_cube_018.location = (-2.18, 0.005107, 2.892)
ob_cube_018.scale = (0.8649, 0.8649, 0.8649)
ob_cube_018.lineart.crease_threshold = 0.0
ob_area.location = (-14.6, 1.652, 8.614)
ob_area.rotation_euler = (-0.8715, -1.105, 0.7803)
ob_area.scale = (2.714, 2.714, 2.714)
ob_area.lineart.crease_threshold = 0.0
ob_cube.location = (0.0, 0.0, 0.0)
ob_cube.lock_rotations_4d = False
ob_cube.empty_display_type = 'ARROWS'
ob_cube.lineart.crease_threshold = 0.0
ob_lamp.location = (4.076, 1.005, 5.904)
ob_lamp.rotation_euler = (0.6503, 0.05522, 1.866)
ob_lamp.lock_rotations_4d = False
ob_lamp.empty_display_type = 'ARROWS'
ob_lamp.color = (0.0, 0.0, 0.0, 0.0)
ob_lamp.lineart.crease_threshold = 0.0
ob_camera.location = (7.481, -6.508, 5.344)
ob_camera.rotation_euler = (1.109, 0.01082, 0.8149)
ob_camera.lock_rotations_4d = False
ob_camera.empty_display_type = 'ARROWS'
ob_camera.color = (0.0, 0.0, 0.0, 0.0)
ob_camera.display_type = 'WIRE'
ob_camera.lineart.crease_threshold = 0.0

# ---- collection membership
col_collection_1.objects.link(ob_camera_001)
col_collection_1.objects.link(ob_lamp_001)
col_collection_1.objects.link(ob_x2)
col_collection_1.objects.link(ob_cube_008)
col_collection_1.objects.link(ob_cube_009)
col_collection_1.objects.link(ob_cube_010)
col_collection_1.objects.link(ob_cube_011)
col_collection_1.objects.link(ob_cube_012)
col_collection_1.objects.link(ob_cube_013)
col_collection_1.objects.link(ob_cube_014)
col_collection_1.objects.link(ob_x5)
col_collection_1.objects.link(ob_cube_001)
col_collection_1.objects.link(ob_cube_001_1)
col_collection_1.objects.link(ob_cube_002)
col_collection_1.objects.link(ob_cube_004)
col_collection_1.objects.link(ob_cube_005)
col_collection_1.objects.link(ob_cube_006)
col_collection_1.objects.link(ob_cube_007)
col_collection_1.objects.link(ob_cube_003)
col_collection_1.objects.link(ob_plane)
col_collection_1.objects.link(ob_cube_020)
col_collection_1.objects.link(ob_cylinder)
col_collection_1.objects.link(ob_cube_015)
col_collection_1.objects.link(ob_cube_016)
col_collection_1.objects.link(ob_cube_017)
col_collection_1.objects.link(ob_cylinder_001)
col_collection_1.objects.link(ob_cube_018)
col_collection_1.objects.link(ob_area)
col_collection_1.objects.link(ob_cube)
col_collection_1.objects.link(ob_lamp)
col_collection_1.objects.link(ob_camera)

# ---- scene / render settings (as saved in the file)
scene.camera = ob_camera
scene.frame_start = 1; scene.frame_end = 250; scene.frame_set(1)
scene.render.engine = 'BLENDER_EEVEE_NEXT'
scene.render.image_settings.color_mode = 'RGB'
scene.render.image_settings.compression = 90
scene.render.resolution_percentage = 50
scene.render.dither_intensity = 0.0
scene.render.bake_margin = 2
scene.render.bake_bias = 0.0
scene.cycles.use_denoising = False
scene.cycles.samples = 10
scene.cycles.sampling_pattern = 'TABULATED_SOBOL'
scene.cycles.light_sampling_threshold = 0.0
scene.cycles.use_adaptive_sampling = False
scene.cycles.use_light_tree = False
scene.cycles.blur_glossy = 0.0
scene.cycles.volume_bounces = 1
scene.cycles.pixel_filter_type = 'GAUSSIAN'
scene.cycles.sample_clamp_indirect = 0.0
scene.view_settings.view_transform = 'Standard'
bpy.context.view_layer.update()
